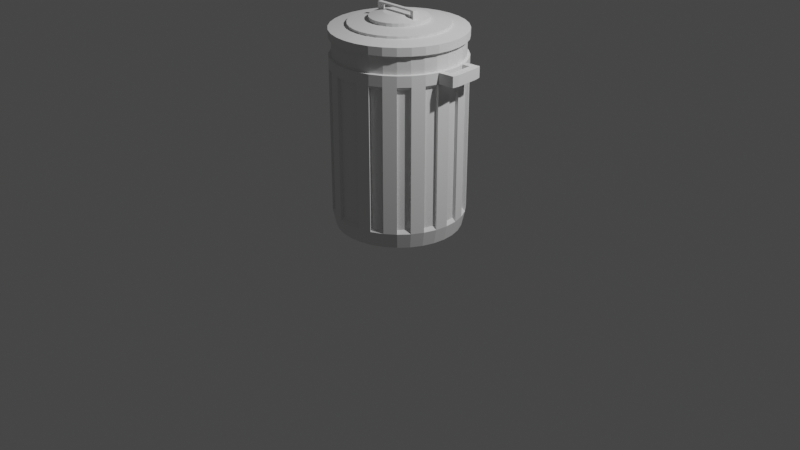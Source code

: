# Source: trashcan.blend  (saved by Blender 3.0.42; exported with 4.5.12 LTS)
import bpy
from mathutils import Matrix  # noqa: F401  (used for matrix-valued properties, if any)

bpy.ops.wm.read_factory_settings(use_empty=True)
scene = bpy.context.scene
scene.name = 'Scene'

# ---- collections
col_collection = bpy.data.collections.new('Collection'); scene.collection.children.link(col_collection)

# ---- world
world_world = bpy.data.worlds.new('World'); scene.world = world_world
world_world.use_nodes = True; world_world.node_tree.nodes.clear()
_N = world_world.node_tree.nodes; _L = world_world.node_tree.links
n0 = _N.new('ShaderNodeOutputWorld'); n0.name = 'World Output'; n0.location = (300, 300)
n1 = _N.new('ShaderNodeBackground'); n1.name = 'Background'; n1.location = (10, 300)
n1.inputs[0].default_value = (0.05088, 0.05088, 0.05088, 1.0)
_L.new(n1.outputs[0], n0.inputs[0])
n0.is_active_output = True
world_world.color = (0.05088, 0.05088, 0.05088)
world_world.use_sun_shadow = False
world_world.sun_shadow_jitter_overblur = 0.0

# ---- cameras
cam_camera = bpy.data.cameras.new('Camera')
cam_camera.clip_end = 100.0
cam_camera.ortho_scale = 7.314

# ---- lights
light_light = bpy.data.lights.new('Light', 'POINT')
light_light.transmission_factor = 0.0
light_light.energy = 1000.0
light_light.shadow_soft_size = 0.1
light_light.shadow_maximum_resolution = 0.006
light_light.use_absolute_resolution = True

# ---- meshes
me_cylinder = bpy.data.meshes.new('Cylinder')
me_cylinder.from_pydata([(0.0, 0.6365, 0.0), (0.0, 0.6709, 2.0), (0.1242, 0.6243, 0.0), (0.1309, 0.658, 2.0), (0.2436, 0.5881, 0.0), (0.2567, 0.6198, 2.0), (0.3536, 0.5292, 0.0), (0.3727, 0.5578, 2.0), (0.4501, 0.4501, 0.0), (0.4744, 0.4744, 2.0), (0.5292, 0.3536, 0.0), (0.5578, 0.3727, 2.0), (0.5881, 0.2436, 0.0), (0.6198, 0.2567, 2.0), (0.6243, 0.1242, 0.0), (0.658, 0.1309, 2.0), (0.6365, -2.846e-08, 0.0), (0.6709, -2.933e-08, 2.0), (0.6243, -0.1242, 0.0), (0.658, -0.1309, 2.0), (0.5881, -0.2436, 0.0), (0.6198, -0.2567, 2.0), (0.5292, -0.3536, 0.0), (0.5578, -0.3727, 2.0), (0.4501, -0.4501, 0.0), (0.4744, -0.4744, 2.0), (0.3536, -0.5292, 0.0), (0.3727, -0.5578, 2.0), (0.2436, -0.5881, 0.0), (0.2567, -0.6198, 2.0), (0.1242, -0.6243, 0.0), (0.1309, -0.658, 2.0), (0.0, -0.6365, 0.0), (0.0, -0.6709, 2.0), (-0.1242, 0.6243, 0.0), (-0.1309, 0.658, 2.0), (-0.2436, 0.5881, 0.0), (-0.2567, 0.6198, 2.0), (-0.3536, 0.5292, 0.0), (-0.3727, 0.5578, 2.0), (-0.4501, 0.4501, 0.0), (-0.4744, 0.4744, 2.0), (-0.5292, 0.3536, 0.0), (-0.5578, 0.3727, 2.0), (-0.5881, 0.2436, 0.0), (-0.6198, 0.2567, 2.0), (-0.6243, 0.1242, 0.0), (-0.658, 0.1309, 2.0), (-0.6365, -2.846e-08, 0.0), (-0.6709, -2.933e-08, 2.0), (-0.6243, -0.1242, 0.0), (-0.658, -0.1309, 2.0), (-0.5881, -0.2436, 0.0), (-0.6198, -0.2567, 2.0), (-0.5292, -0.3536, 0.0), (-0.5578, -0.3727, 2.0), (-0.4501, -0.4501, 0.0), (-0.4744, -0.4744, 2.0), (-0.3536, -0.5292, 0.0), (-0.3727, -0.5578, 2.0), (-0.2436, -0.5881, 0.0), (-0.2567, -0.6198, 2.0), (0.0, 0.6709, 0.1579), (0.1309, 0.658, 0.1579), (0.2567, 0.6198, 0.1579), (0.3727, 0.5578, 0.1579), (0.4744, 0.4744, 0.1579), (0.5578, 0.3727, 0.1579), (0.6198, 0.2567, 0.1579), (0.658, 0.1309, 0.1579), (0.6709, -2.933e-08, 0.1579), (0.658, -0.1309, 0.1579), (0.6198, -0.2567, 0.1579), (0.5578, -0.3727, 0.1579), (0.4744, -0.4744, 0.1579), (0.3727, -0.5578, 0.1579), (0.2567, -0.6198, 0.1579), (0.1309, -0.658, 0.1579), (0.0, -0.6709, 0.1579), (-0.1242, -0.6243, 0.0), (-0.1309, -0.658, 2.0), (-0.1309, 0.658, 0.1579), (-0.2567, 0.6198, 0.1579), (-0.3727, 0.5578, 0.1579), (-0.4744, 0.4744, 0.1579), (-0.5578, 0.3727, 0.1579), (-0.6198, 0.2567, 0.1579), (-0.658, 0.1309, 0.1579), (-0.6709, -2.933e-08, 0.1579), (-0.658, -0.1309, 0.1579), (-0.6198, -0.2567, 0.1579), (0.0, 0.6709, 1.629), (0.1309, 0.658, 1.629), (0.2567, 0.6198, 1.629), (0.3727, 0.5578, 1.629), (0.4744, 0.4744, 1.629), (0.5578, 0.3727, 1.629), (0.6198, 0.2567, 1.629), (0.658, 0.1309, 1.629), (0.6709, -2.933e-08, 1.629), (0.658, -0.1309, 1.629), (0.6198, -0.2567, 1.629), (0.5578, -0.3727, 1.629), (0.4744, -0.4744, 1.629), (0.3727, -0.5578, 1.629), (0.2567, -0.6198, 1.629), (0.1309, -0.658, 1.629), (0.0, -0.6709, 1.629), (-0.5578, -0.3727, 0.1579), (-0.4744, -0.4744, 0.1579), (-0.3727, -0.5578, 0.1579), (-0.2567, -0.6198, 0.1579), (-0.1309, -0.658, 0.1579), (-0.1309, 0.658, 1.629), (-0.2567, 0.6198, 1.629), (-0.3727, 0.5578, 1.629), (-0.4744, 0.4744, 1.629), (-0.5578, 0.3727, 1.629), (-0.6198, 0.2567, 1.629), (-0.658, 0.1309, 1.629), (-0.6709, -2.933e-08, 1.629), (0.0, 0.6709, 1.918), (0.1309, 0.658, 1.918), (0.2567, 0.6198, 1.918), (0.3727, 0.5578, 1.918), (0.4744, 0.4744, 1.918), (0.5578, 0.3727, 1.918), (0.6198, 0.2567, 1.918), (0.658, 0.1309, 1.918), (0.6709, -2.933e-08, 1.918), (0.658, -0.1309, 1.918), (0.6198, -0.2567, 1.918), (0.5578, -0.3727, 1.918), (0.4744, -0.4744, 1.918), (0.3727, -0.5578, 1.918), (0.2567, -0.6198, 1.918), (0.1309, -0.658, 1.918), (0.0, -0.6709, 1.918), (-0.658, -0.1309, 1.629), (-0.6198, -0.2567, 1.629), (-0.5578, -0.3727, 1.629), (-0.4744, -0.4744, 1.629), (-0.3727, -0.5578, 1.629), (-0.2567, -0.6198, 1.629), (-0.1309, -0.658, 1.629), (-0.1309, 0.658, 1.918), (-0.2567, 0.6198, 1.918), (-0.3727, 0.5578, 1.918), (-0.4744, 0.4744, 1.918), (-0.5578, 0.3727, 1.918), (-0.6198, 0.2567, 1.918), (0.1245, 0.6261, 1.594), (0.1245, 0.6261, 0.1935), (0.2443, 0.5898, 1.594), (0.2443, 0.5898, 0.1935), (0.3547, 0.5308, 1.594), (0.3547, 0.5308, 0.1935), (0.4514, 0.4514, 1.594), (0.4514, 0.4514, 0.1935), (0.5308, 0.3547, 1.594), (0.5308, 0.3547, 0.1935), (0.5898, 0.2443, 1.594), (0.5898, 0.2443, 0.1935), (0.6261, 0.1245, 1.594), (0.6261, 0.1245, 0.1935), (0.6384, -2.887e-08, 1.594), (0.6384, -2.887e-08, 0.1935), (0.6261, -0.1245, 1.594), (0.6261, -0.1245, 0.1935), (0.5898, -0.2443, 1.594), (0.5898, -0.2443, 0.1935), (0.5308, -0.3547, 1.594), (0.5308, -0.3547, 0.1935), (0.4514, -0.4514, 1.594), (0.4514, -0.4514, 0.1935), (0.3547, -0.5308, 1.594), (0.3547, -0.5308, 0.1935), (0.2443, -0.5898, 1.594), (0.2443, -0.5898, 0.1935), (0.1245, -0.6261, 1.594), (0.1245, -0.6261, 0.1935), (0.0, -0.6384, 1.594), (0.0, -0.6384, 0.1935), (-0.658, 0.1309, 1.918), (-0.6709, -2.933e-08, 1.918), (-0.658, -0.1309, 1.918), (-0.6198, -0.2567, 1.918), (-0.5578, -0.3727, 1.918), (-0.4744, -0.4744, 1.918), (-0.3727, -0.5578, 1.918), (-0.2567, -0.6198, 1.918), (-0.1309, -0.658, 1.918), (-0.1245, 0.6261, 1.594), (-0.1245, 0.6261, 0.1935), (-0.2443, 0.5898, 1.594), (-0.2443, 0.5898, 0.1935), (-0.3547, 0.5308, 1.594), (-0.3547, 0.5308, 0.1935), (-0.4514, 0.4514, 1.594), (-0.4514, 0.4514, 0.1935), (-0.5308, 0.3547, 1.594), (-0.5308, 0.3547, 0.1935), (-0.5898, 0.2443, 1.594), (-0.5898, 0.2443, 0.1935), (-0.6261, 0.1245, 1.594), (-0.6261, 0.1245, 0.1935), (-0.6384, -2.887e-08, 1.594), (-0.6384, -2.887e-08, 0.1935), (-0.6261, -0.1245, 1.594), (-0.6261, -0.1245, 0.1935), (-0.5898, -0.2443, 1.594), (-0.5898, -0.2443, 0.1935), (0.0, 0.6384, 0.1935), (0.0, 0.6384, 1.594), (0.1309, 0.658, 1.738), (0.2567, 0.6198, 1.738), (0.3727, 0.5578, 1.738), (0.4744, 0.4744, 1.738), (0.5578, 0.3727, 1.738), (0.6198, 0.2567, 1.738), (0.658, 0.1309, 1.738), (0.6709, -2.933e-08, 1.738), (0.658, -0.1309, 1.738), (0.6198, -0.2567, 1.738), (0.5578, -0.3727, 1.738), (0.4744, -0.4744, 1.738), (0.3727, -0.5578, 1.738), (0.2567, -0.6198, 1.738), (0.1309, -0.658, 1.738), (0.0, -0.6709, 1.738), (-0.5308, -0.3547, 1.594), (-0.5308, -0.3547, 0.1935), (-0.4514, -0.4514, 1.594), (-0.4514, -0.4514, 0.1935), (-0.3547, -0.5308, 1.594), (-0.3547, -0.5308, 0.1935), (-0.2443, -0.5898, 1.594), (-0.2443, -0.5898, 0.1935), (-0.1245, -0.6261, 1.594), (-0.1245, -0.6261, 0.1935), (-0.1309, 0.658, 1.738), (0.0, 0.6709, 1.738), (0.0, 0.6432, 1.741), (0.0, 0.6432, 1.915), (-0.2567, 0.6198, 1.738), (-0.3727, 0.5578, 1.738), (-0.4744, 0.4744, 1.738), (-0.5578, 0.3727, 1.738), (-0.6198, 0.2567, 1.738), (-0.658, 0.1309, 1.738), (-0.6709, -2.933e-08, 1.738), (-0.658, -0.1309, 1.738), (-0.6198, -0.2567, 1.738), (-0.5578, -0.3727, 1.738), (-0.4744, -0.4744, 1.738), (-0.3727, -0.5578, 1.738), (-0.2567, -0.6198, 1.738), (-0.1309, -0.658, 1.738), (0.0, -0.6432, 1.915), (0.1255, -0.6309, 1.915), (0.2462, -0.5943, 1.915), (0.3574, -0.5348, 1.915), (0.4548, -0.4548, 1.915), (0.5348, -0.3574, 1.915), (0.5943, -0.2462, 1.915), (0.6309, -0.1255, 1.915), (0.6432, -2.879e-08, 1.915), (0.6309, 0.1255, 1.915), (0.5943, 0.2462, 1.915), (0.5348, 0.3574, 1.915), (0.4548, 0.4548, 1.915), (0.3574, 0.5348, 1.915), (0.2462, 0.5943, 1.915), (0.1255, 0.6309, 1.915), (0.1255, 0.6309, 1.741), (0.2462, 0.5943, 1.741), (0.3574, 0.5348, 1.741), (0.4548, 0.4548, 1.741), (0.5348, 0.3574, 1.741), (0.5943, 0.2462, 1.741), (0.6309, 0.1255, 1.741), (0.6432, -2.879e-08, 1.741), (0.6309, -0.1255, 1.741), (0.5943, -0.2462, 1.741), (0.5348, -0.3574, 1.741), (0.4548, -0.4548, 1.741), (0.3574, -0.5348, 1.741), (0.2462, -0.5943, 1.741), (0.1255, -0.6309, 1.741), (0.0, -0.6432, 1.741), (-0.1255, -0.6309, 1.915), (-0.2462, -0.5943, 1.915), (-0.3574, -0.5348, 1.915), (-0.4548, -0.4548, 1.915), (-0.5348, -0.3574, 1.915), (-0.5943, -0.2462, 1.915), (-0.6309, -0.1255, 1.915), (-0.6432, -2.879e-08, 1.915), (-0.6309, 0.1255, 1.915), (-0.5943, 0.2462, 1.915), (-0.5348, 0.3574, 1.915), (0.09603, 0.4828, 2.026), (0.0, 0.4923, 2.026), (0.1884, 0.4548, 2.026), (0.2735, 0.4093, 2.026), (0.3481, 0.3481, 2.026), (0.4093, 0.2735, 2.026), (0.4548, 0.1884, 2.026), (0.4828, 0.09603, 2.026), (0.4923, -2.484e-08, 2.026), (0.4828, -0.09603, 2.026), (0.4548, -0.1884, 2.026), (0.4093, -0.2735, 2.026), (0.3481, -0.3481, 2.026), (0.2735, -0.4093, 2.026), (0.1884, -0.4548, 2.026), (0.09603, -0.4828, 2.026), (0.0, -0.4923, 2.026), (-0.4548, 0.4548, 1.915), (-0.3574, 0.5348, 1.915), (-0.2462, 0.5943, 1.915), (-0.1255, 0.6309, 1.915), (-0.1255, 0.6309, 1.741), (-0.2462, 0.5943, 1.741), (-0.3574, 0.5348, 1.741), (-0.4548, 0.4548, 1.741), (-0.5348, 0.3574, 1.741), (-0.5943, 0.2462, 1.741), (-0.6309, 0.1255, 1.741), (-0.6432, -2.879e-08, 1.741), (-0.6309, -0.1255, 1.741), (-0.5943, -0.2462, 1.741), (-0.5348, -0.3574, 1.741), (0.09603, 0.4828, 2.049), (0.0, 0.4923, 2.049), (0.1884, 0.4548, 2.049), (0.2735, 0.4093, 2.049), (0.3481, 0.3481, 2.049), (0.4093, 0.2735, 2.049), (0.4548, 0.1884, 2.049), (0.4828, 0.09603, 2.049), (0.4923, -2.484e-08, 2.049), (0.4828, -0.09603, 2.049), (0.4548, -0.1884, 2.049), (0.4093, -0.2735, 2.049), (0.3481, -0.3481, 2.049), (0.2735, -0.4093, 2.049), (0.1884, -0.4548, 2.049), (0.09603, -0.4828, 2.049), (0.0, -0.4923, 2.049), (-0.4548, -0.4548, 1.741), (-0.3574, -0.5348, 1.741), (-0.2462, -0.5943, 1.741), (-0.1255, -0.6309, 1.741), (-0.09603, 0.4828, 2.026), (-0.1884, 0.4548, 2.026), (-0.2735, 0.4093, 2.026), (-0.3481, 0.3481, 2.026), (-0.4093, 0.2735, 2.026), (-0.4548, 0.1884, 2.026), (-0.4828, 0.09603, 2.026), (-0.4923, -2.484e-08, 2.026), (-0.4828, -0.09603, 2.026), (0.05634, 0.2833, 2.074), (0.0, 0.2888, 2.074), (0.1105, 0.2668, 2.074), (0.1604, 0.2401, 2.074), (0.2042, 0.2042, 2.074), (0.2401, 0.1604, 2.074), (0.2668, 0.1105, 2.074), (0.2833, 0.05634, 2.074), (0.2888, -1.974e-08, 2.074), (0.2833, -0.05634, 2.074), (0.2668, -0.1105, 2.074), (0.2401, -0.1604, 2.074), (0.2042, -0.2042, 2.074), (0.1604, -0.2401, 2.074), (0.1105, -0.2668, 2.074), (0.05634, -0.2833, 2.074), (0.0, -0.2888, 2.074), (-0.4548, -0.1884, 2.026), (-0.4093, -0.2735, 2.026), (-0.3481, -0.3481, 2.026), (-0.2735, -0.4093, 2.026), (-0.1884, -0.4548, 2.026), (-0.09603, -0.4828, 2.026), (-0.09603, 0.4828, 2.049), (-0.1884, 0.4548, 2.049), (-0.2735, 0.4093, 2.049), (-0.3481, 0.3481, 2.049), (-0.4093, 0.2735, 2.049), (-0.4548, 0.1884, 2.049), (-0.4828, 0.09603, 2.049), (0.05634, 0.2833, 2.107), (0.0, 0.2888, 2.107), (0.1105, 0.2668, 2.107), (0.1604, 0.2401, 2.107), (0.2042, 0.2042, 2.107), (0.2401, 0.1604, 2.107), (0.2668, 0.1105, 2.107), (0.2833, 0.05634, 2.107), (0.2888, -1.974e-08, 2.107), (0.2833, -0.05634, 2.107), (0.2668, -0.1105, 2.107), (0.2401, -0.1604, 2.107), (0.2042, -0.2042, 2.107), (0.1604, -0.2401, 2.107), (0.1105, -0.2668, 2.107), (0.05634, -0.2833, 2.107), (0.0, -0.2888, 2.107), (-0.4923, -2.484e-08, 2.049), (-0.4828, -0.09603, 2.049), (-0.4548, -0.1884, 2.049), (-0.4093, -0.2735, 2.049), (-0.3481, -0.3481, 2.049), (-0.2735, -0.4093, 2.049), (-0.1884, -0.4548, 2.049), (-0.09603, -0.4828, 2.049), (-0.05634, 0.2833, 2.074), (-0.1105, 0.2668, 2.074), (-0.1604, 0.2401, 2.074), (-0.2042, 0.2042, 2.074), (-0.2401, 0.1604, 2.074), (0.02883, 0.1449, 2.143), (0.0, 0.1478, 2.143), (0.05654, 0.1365, 2.143), (0.08209, 0.1229, 2.143), (0.1045, 0.1045, 2.143), (0.1229, 0.08209, 2.143), (0.1365, 0.05654, 2.143), (0.1449, 0.02883, 2.143), (0.1478, -2.047e-08, 2.143), (0.1449, -0.02883, 2.143), (0.1365, -0.05654, 2.143), (0.1229, -0.08209, 2.143), (0.1045, -0.1045, 2.143), (0.08209, -0.1229, 2.143), (0.05654, -0.1365, 2.143), (0.02883, -0.1449, 2.143), (0.0, -0.1478, 2.143), (-0.2668, 0.1105, 2.074), (-0.2833, 0.05634, 2.074), (-0.2888, -1.974e-08, 2.074), (-0.2833, -0.05634, 2.074), (-0.2668, -0.1105, 2.074), (-0.2401, -0.1604, 2.074), (-0.2042, -0.2042, 2.074), (-0.1604, -0.2401, 2.074), (-0.1105, -0.2668, 2.074), (-0.05634, -0.2833, 2.074), (-0.05634, 0.2833, 2.107), (-0.1105, 0.2668, 2.107), (-0.1604, 0.2401, 2.107), (0.6709, -2.933e-08, 1.683), (0.658, -0.1309, 1.683), (0.6644, -0.06544, 1.629), (0.6644, -0.06544, 1.738), (0.6644, -0.06544, 1.683), (0.6198, 0.2567, 1.683), (0.658, 0.1309, 1.683), (0.6389, 0.1938, 1.629), (0.6389, 0.1938, 1.738), (0.6389, 0.1938, 1.683), (0.7831, 0.2728, 1.683), (0.7831, 0.2728, 1.629), (0.8213, -0.1148, 1.683), (0.8213, -0.1148, 1.629), (0.8278, -0.04936, 1.629), (0.8278, -0.04936, 1.738), (0.8213, -0.1148, 1.738), (0.8278, -0.04936, 1.683), (0.7831, 0.2728, 1.738), (0.8022, 0.2099, 1.629), (0.8022, 0.2099, 1.738), (0.8022, 0.2099, 1.683), (0.7396, -0.1228, 1.629), (0.7396, -0.1228, 1.683), (0.7461, -0.0574, 1.683), (0.7461, -0.0574, 1.629), (0.7461, -0.0574, 1.738), (0.7396, -0.1228, 1.738), (0.7015, 0.2648, 1.683), (0.7015, 0.2648, 1.738), (0.7206, 0.2019, 1.683), (0.7206, 0.2019, 1.738), (0.7015, 0.2648, 1.629), (0.7206, 0.2019, 1.629), (-0.2042, 0.2042, 2.107), (-0.2401, 0.1604, 2.107), (-0.2668, 0.1105, 2.107), (-0.2833, 0.05634, 2.107), (-0.2888, -1.974e-08, 2.107), (-0.2833, -0.05634, 2.107), (-0.2668, -0.1105, 2.107), (-0.2401, -0.1604, 2.107), (-0.2042, -0.2042, 2.107), (-0.1604, -0.2401, 2.107), (-0.1105, -0.2668, 2.107), (-0.05634, -0.2833, 2.107), (-0.02883, 0.1449, 2.143), (-0.05654, 0.1365, 2.143), (-0.08209, 0.1229, 2.143), (-0.1045, 0.1045, 2.143), (-0.1229, 0.08209, 2.143), (-0.1365, 0.05654, 2.143), (-0.1449, 0.02883, 2.143), (-0.1478, -2.047e-08, 2.143), (-0.1449, -0.02883, 2.143), (-0.1365, -0.05654, 2.143), (-0.1229, -0.08209, 2.143), (-0.1045, -0.1045, 2.143), (-0.08209, -0.1229, 2.143), (-0.05654, -0.1365, 2.143), (-0.02883, -0.1449, 2.143), (-0.6709, -2.933e-08, 1.683), (-0.658, -0.1309, 1.683), (-0.6644, -0.06544, 1.629), (-0.6644, -0.06544, 1.738), (-0.6644, -0.06544, 1.683), (-0.6198, 0.2567, 1.683), (-0.658, 0.1309, 1.683), (-0.6389, 0.1938, 1.629), (-0.6389, 0.1938, 1.738), (-0.6389, 0.1938, 1.683), (-0.7831, 0.2728, 1.683), (-0.7831, 0.2728, 1.629), (-0.8213, -0.1148, 1.683), (-0.8213, -0.1148, 1.629), (-0.8278, -0.04936, 1.629), (-0.8278, -0.04936, 1.738), (-0.8213, -0.1148, 1.738), (-0.8278, -0.04936, 1.683), (-0.7831, 0.2728, 1.738), (-0.8022, 0.2099, 1.629), (-0.8022, 0.2099, 1.738), (-0.8022, 0.2099, 1.683), (-0.7396, -0.1228, 1.629), (-0.7396, -0.1228, 1.683), (-0.7461, -0.0574, 1.683), (-0.7461, -0.0574, 1.629), (-0.7461, -0.0574, 1.738), (-0.7396, -0.1228, 1.738), (-0.7015, 0.2648, 1.683), (-0.7015, 0.2648, 1.738), (-0.7206, 0.2019, 1.683), (-0.7206, 0.2019, 1.738), (-0.7015, 0.2648, 1.629), (-0.7206, 0.2019, 1.629), (0.1948, -2.023e-08, 2.131), (0.2418, -1.999e-08, 2.119), (0.191, -0.038, 2.131), (0.2371, -0.04717, 2.119), (-0.1948, -2.023e-08, 2.131), (-0.2418, -1.999e-08, 2.119), (-0.191, -0.038, 2.131), (-0.2371, -0.04717, 2.119), (0.2418, -0.001919, 2.201), (0.191, -0.03992, 2.201), (0.2371, -0.04909, 2.201), (-0.1948, -0.001919, 2.201), (-0.2418, -0.001919, 2.201), (-0.191, -0.03992, 2.201), (-0.2371, -0.04909, 2.201), (-0.2371, -0.0486, 2.18), (-0.2418, -0.001431, 2.18), (-0.1948, -0.001431, 2.183), (-0.191, -0.03943, 2.183), (0.1931, -0.002557, 2.201), (0.1931, -0.002068, 2.183), (0.2418, -0.00144, 2.18), (0.2371, -0.04861, 2.18), (0.191, -0.03944, 2.183)], [], [(121, 1, 3, 122), (122, 3, 5, 123), (123, 5, 7, 124), (124, 7, 9, 125), (125, 9, 11, 126), (126, 11, 13, 127), (127, 13, 15, 128), (128, 15, 17, 129), (129, 17, 19, 130), (130, 19, 21, 131), (131, 21, 23, 132), (132, 23, 25, 133), (133, 25, 27, 134), (134, 27, 29, 135), (135, 29, 31, 136), (136, 31, 33, 137), (48, 50, 89, 88), (46, 48, 88, 87), (44, 46, 87, 86), (42, 44, 86, 85), (40, 42, 85, 84), (38, 40, 84, 83), (36, 38, 83, 82), (34, 36, 82, 81), (0, 34, 81, 62), (86, 203, 201, 85), (85, 201, 200, 117), (116, 198, 199, 84), (88, 207, 205, 87), (111, 112, 144, 143), (11, 9, 305, 306), (83, 197, 196, 115), (109, 110, 142, 141), (0, 2, 4, 6, 8, 10, 12, 14, 16, 18, 20, 22, 24, 26, 28, 30, 32), (191, 137, 33, 80), (43, 358, 357, 41), (190, 191, 80, 61), (189, 190, 61, 59), (188, 189, 59, 57), (187, 188, 57, 55), (186, 187, 55, 53), (185, 186, 53, 51), (184, 185, 51, 49), (183, 184, 49, 47), (150, 183, 47, 45), (149, 150, 45, 43), (148, 149, 43, 41), (147, 148, 41, 39), (146, 147, 39, 37), (145, 146, 37, 35), (30, 77, 78, 32), (28, 76, 77, 30), (26, 75, 76, 28), (24, 74, 75, 26), (22, 73, 74, 24), (20, 72, 73, 22), (18, 71, 72, 20), (16, 70, 71, 18), (14, 69, 70, 16), (12, 68, 69, 14), (10, 67, 68, 12), (8, 66, 67, 10), (6, 65, 66, 8), (4, 64, 65, 6), (2, 63, 64, 4), (0, 62, 63, 2), (197, 199, 198, 196), (50, 52, 90, 89), (68, 67, 160, 162), (52, 54, 108, 90), (114, 194, 195, 82), (54, 56, 109, 108), (67, 96, 159, 160), (56, 58, 110, 109), (193, 195, 194, 192), (58, 60, 111, 110), (95, 66, 158, 157), (60, 79, 112, 111), (209, 211, 210, 208), (79, 32, 78, 112), (70, 69, 164, 166), (0, 32, 79, 60, 58, 56, 54, 52, 50, 48, 46, 44, 42, 40, 38, 36, 34), (82, 83, 115, 114), (76, 105, 106, 77), (65, 94, 155, 156), (74, 103, 104, 75), (239, 182, 181, 238), (72, 101, 102, 73), (93, 64, 154, 153), (70, 99, 455, 100, 71), (252, 331, 330, 251), (68, 97, 460, 98, 69), (72, 71, 168, 170), (66, 95, 96, 67), (147, 319, 318, 148), (64, 93, 94, 65), (63, 92, 151, 152), (62, 91, 92, 63), (113, 192, 194, 114), (122, 123, 272, 273), (351, 352, 291, 292), (115, 196, 198, 116), (123, 124, 271, 272), (352, 353, 290, 291), (117, 200, 202, 118), (124, 125, 270, 271), (144, 107, 229, 257), (125, 126, 269, 270), (142, 143, 256, 255), (119, 204, 206, 120), (126, 127, 268, 269), (140, 141, 254, 253), (127, 128, 267, 268), (138, 139, 252, 251, 515), (128, 129, 266, 267), (229, 228, 288, 289), (129, 130, 265, 266), (228, 227, 287, 288), (130, 131, 264, 265), (227, 226, 286, 287), (131, 132, 263, 264), (226, 225, 285, 286), (132, 133, 262, 263), (225, 224, 284, 285), (133, 134, 261, 262), (224, 223, 283, 284), (134, 135, 260, 261), (223, 222, 282, 283), (135, 136, 259, 260), (118, 202, 203, 86), (205, 207, 206, 204), (190, 291, 290, 191), (187, 294, 293, 188), (257, 353, 352, 256), (149, 300, 299, 150), (62, 81, 113, 91), (86, 87, 119, 521, 118), (180, 179, 181, 182), (176, 175, 177, 178), (172, 171, 173, 174), (168, 167, 169, 170), (164, 163, 165, 166), (160, 159, 161, 162), (156, 155, 157, 158), (152, 151, 153, 154), (97, 68, 162, 161), (69, 98, 163, 164), (106, 107, 181, 179), (66, 65, 156, 158), (231, 233, 232, 230), (99, 70, 166, 165), (71, 100, 167, 168), (104, 105, 177, 175), (64, 63, 152, 154), (189, 292, 291, 190), (101, 72, 170, 169), (73, 102, 171, 172), (102, 103, 173, 171), (91, 62, 212, 213), (255, 351, 350, 254), (103, 74, 174, 173), (75, 104, 175, 176), (100, 101, 169, 167), (184, 297, 296, 185), (105, 76, 178, 177), (77, 106, 179, 180), (98, 99, 165, 163), (148, 318, 300, 149), (90, 108, 140, 139), (96, 97, 161, 159), (201, 203, 202, 200), (81, 193, 192, 113), (90, 211, 209, 89), (84, 85, 117, 116), (94, 95, 157, 155), (235, 237, 236, 234), (88, 89, 138, 516, 120), (145, 321, 320, 146), (146, 320, 319, 147), (92, 93, 153, 151), (253, 332, 331, 252), (78, 77, 180, 182), (150, 299, 298, 183), (183, 298, 297, 184), (186, 295, 294, 187), (76, 75, 176, 178), (185, 296, 295, 186), (256, 352, 351, 255), (229, 289, 353, 257), (74, 73, 172, 174), (254, 350, 332, 253), (188, 293, 292, 189), (91, 241, 214, 92), (92, 214, 215, 93), (93, 215, 216, 94), (94, 216, 217, 95), (95, 217, 218, 96), (96, 218, 219, 458, 97), (462, 461, 220, 459), (98, 459, 220, 221, 453, 99), (478, 477, 483, 486), (100, 454, 222, 223, 101), (101, 223, 224, 102), (102, 224, 225, 103), (103, 225, 226, 104), (104, 226, 227, 105), (105, 227, 228, 106), (106, 228, 229, 107), (87, 205, 204, 119), (144, 238, 181, 107), (84, 199, 197, 83), (120, 206, 207, 88), (89, 209, 208, 138), (142, 234, 236, 143), (82, 195, 193, 81), (139, 210, 211, 90), (108, 231, 230, 140), (140, 230, 232, 141), (141, 232, 233, 109), (110, 235, 234, 142), (138, 208, 210, 139), (143, 236, 237, 111), (112, 239, 238, 144), (248, 327, 326, 247), (249, 328, 327, 248, 522), (245, 324, 323, 244), (240, 322, 242, 241), (242, 322, 321, 243), (323, 324, 319, 320), (325, 326, 300, 318), (327, 328, 298, 299), (329, 330, 296, 297), (331, 332, 294, 295), (350, 351, 292, 293), (353, 289, 258, 290), (143, 144, 257, 256), (141, 142, 255, 254), (139, 140, 253, 252), (539, 547, 544, 538), (288, 259, 258, 289), (287, 260, 259, 288), (286, 261, 260, 287), (285, 262, 261, 286), (284, 263, 262, 285), (283, 264, 263, 284), (282, 265, 264, 283), (281, 266, 265, 282), (280, 267, 266, 281), (279, 268, 267, 280), (278, 269, 268, 279), (277, 270, 269, 278), (276, 271, 270, 277), (275, 272, 271, 276), (274, 273, 272, 275), (242, 243, 273, 274), (332, 350, 293, 294), (121, 122, 273, 243), (78, 182, 239, 112), (330, 331, 295, 296), (111, 237, 235, 110), (328, 329, 297, 298), (109, 233, 231, 108), (326, 327, 299, 300), (91, 113, 240, 241), (324, 325, 318, 319), (214, 241, 242, 274), (113, 114, 244, 240), (322, 323, 320, 321), (215, 214, 274, 275), (114, 115, 245, 244), (121, 243, 321, 145), (216, 215, 275, 276), (115, 116, 246, 245), (244, 323, 322, 240), (217, 216, 276, 277), (116, 117, 247, 246), (247, 326, 325, 246), (218, 217, 277, 278), (117, 118, 519, 248, 247), (246, 325, 324, 245), (219, 218, 278, 279), (119, 120, 514, 250, 249, 520), (220, 461, 219, 279, 280), (523, 520, 249, 522), (221, 220, 280, 281), (136, 137, 258, 259), (222, 456, 221, 281, 282), (311, 310, 342, 343), (29, 27, 314, 315), (53, 380, 362, 51), (3, 1, 302, 301), (57, 382, 381, 55), (21, 19, 310, 311), (251, 330, 329, 250, 517), (47, 360, 359, 45), (13, 11, 306, 307), (31, 29, 315, 316), (45, 359, 358, 43), (5, 3, 301, 303), (23, 21, 311, 312), (380, 412, 411, 362), (33, 317, 385, 80), (15, 13, 307, 308), (33, 31, 316, 317), (80, 385, 384, 61), (7, 5, 303, 304), (25, 23, 312, 313), (61, 384, 383, 59), (39, 356, 355, 37), (17, 15, 308, 309), (250, 329, 328, 249), (37, 355, 354, 35), (9, 7, 304, 305), (27, 25, 313, 314), (35, 354, 302, 1), (49, 361, 360, 47), (19, 17, 309, 310), (191, 290, 258, 137), (55, 381, 380, 53), (346, 345, 375, 376), (384, 416, 415, 383), (312, 311, 343, 344), (354, 386, 334, 302), (313, 312, 344, 345), (385, 417, 416, 384), (314, 313, 345, 346), (355, 387, 386, 354), (315, 314, 346, 347), (301, 302, 334, 333), (317, 349, 417, 385), (316, 315, 347, 348), (303, 301, 333, 335), (356, 388, 387, 355), (317, 316, 348, 349), (304, 303, 335, 336), (357, 389, 388, 356), (41, 357, 356, 39), (305, 304, 336, 337), (359, 391, 390, 358), (59, 383, 382, 57), (306, 305, 337, 338), (358, 390, 389, 357), (51, 362, 361, 49), (307, 306, 338, 339), (415, 447, 446, 414), (308, 307, 339, 340), (381, 413, 412, 380), (309, 308, 340, 341), (382, 414, 413, 381), (310, 309, 341, 342), (383, 415, 414, 382), (379, 378, 408, 409), (389, 421, 420, 388), (347, 346, 376, 377), (333, 334, 364, 363), (390, 422, 421, 389), (348, 347, 377, 378), (335, 333, 363, 365), (391, 440, 422, 390), (349, 348, 378, 379), (336, 335, 365, 366), (392, 441, 440, 391), (360, 392, 391, 359), (337, 336, 366, 367), (411, 443, 442, 410), (361, 410, 392, 360), (338, 337, 367, 368), (410, 442, 441, 392), (362, 411, 410, 361), (339, 338, 368, 369), (379, 409, 498, 449), (340, 339, 369, 370), (416, 448, 447, 415), (341, 340, 370, 371), (386, 418, 364, 334), (342, 341, 371, 372), (417, 449, 448, 416), (343, 342, 372, 373), (387, 419, 418, 386), (344, 343, 373, 374), (349, 379, 449, 417), (345, 344, 374, 375), (388, 420, 419, 387), (489, 504, 503, 488), (366, 365, 395, 396), (447, 496, 495, 446), (412, 444, 443, 411), (367, 366, 396, 397), (418, 450, 394, 364), (413, 445, 444, 412), (368, 367, 397, 398), (448, 497, 496, 447), (414, 446, 445, 413), (369, 368, 398, 399), (420, 452, 451, 419), (370, 369, 399, 400), (421, 487, 452, 420), (371, 370, 400, 401), (422, 488, 487, 421), (372, 371, 401, 402), (440, 489, 488, 422), (373, 372, 402, 403), (441, 490, 489, 440), (374, 373, 403, 404), (442, 491, 490, 441), (375, 374, 404, 405), (443, 492, 491, 442), (376, 375, 405, 406), (444, 493, 492, 443), (377, 376, 406, 407), (363, 364, 394, 393), (445, 494, 493, 444), (378, 377, 407, 408), (365, 363, 393, 395), (446, 495, 494, 445), (452, 501, 500, 451), (399, 398, 428, 429), (490, 505, 504, 489), (400, 399, 429, 430), (491, 553, 552, 506, 505, 490), (401, 400, 430, 431, 548, 549), (554, 507, 506, 552), (493, 508, 507, 554, 555, 492), (403, 402, 551, 550, 432, 433), (494, 509, 508, 493), (404, 403, 433, 434), (495, 510, 509, 494), (405, 404, 434, 435), (496, 511, 510, 495), (406, 405, 435, 436), (497, 512, 511, 496), (407, 406, 436, 437), (393, 394, 424, 423), (450, 499, 424, 394), (408, 407, 437, 438), (395, 393, 423, 425), (498, 513, 512, 497), (409, 408, 438, 439), (396, 395, 425, 426), (451, 500, 499, 450), (449, 498, 497, 448), (397, 396, 426, 427), (487, 502, 501, 452), (419, 451, 450, 418), (398, 397, 427, 428), (409, 439, 513, 498), (476, 475, 466, 465), (99, 453, 457, 455), (453, 221, 456, 457), (460, 462, 459, 98), (484, 483, 474, 473), (481, 482, 471, 463), (470, 468, 469, 465), (467, 470, 465, 466), (464, 463, 474, 472), (463, 471, 473, 474), (485, 481, 463, 464), (486, 485, 464, 472), (470, 467, 472, 474), (483, 486, 472, 474), (479, 480, 469, 468), (482, 484, 473, 471), (480, 476, 465, 469), (475, 478, 467, 466), (100, 455, 478, 475), (222, 454, 476, 480), (456, 222, 480, 479), (457, 456, 479, 477), (454, 100, 475, 476), (455, 457, 477, 478), (219, 461, 484, 482), (462, 460, 486, 483), (460, 97, 485, 486), (97, 458, 481, 485), (458, 219, 482, 481), (461, 462, 483, 484), (477, 479, 484, 483), (479, 468, 473, 484), (468, 470, 474, 473), (467, 478, 486, 472), (423, 424, 439, 438, 437, 436, 435, 434, 433, 432, 431, 430, 429, 428, 427, 426, 425), (121, 145, 35, 1), (488, 503, 502, 487), (537, 526, 527, 536), (120, 516, 518, 514), (514, 518, 517, 250), (521, 119, 520, 523), (545, 534, 535, 544), (542, 524, 532, 543), (531, 526, 530, 529), (528, 527, 526, 531), (525, 533, 535, 524), (524, 535, 534, 532), (546, 525, 524, 542), (547, 533, 525, 546), (531, 535, 533, 528), (544, 535, 533, 547), (540, 529, 530, 541), (543, 532, 534, 545), (541, 530, 526, 537), (536, 527, 528, 539), (138, 536, 539, 516), (251, 541, 537, 515), (517, 540, 541, 251), (518, 538, 540, 517), (515, 537, 536, 138), (516, 539, 538, 518), (248, 543, 545, 522), (523, 544, 547, 521), (521, 547, 546, 118), (118, 546, 542, 519), (519, 542, 543, 248), (522, 545, 544, 523), (538, 544, 545, 540), (540, 545, 534, 529), (529, 534, 535, 531), (528, 533, 547, 539), (499, 500, 501, 502, 503, 504, 505, 506, 507, 508, 509, 510, 511, 512, 513, 439, 424), (492, 555, 553, 491), (570, 569, 556, 558), (402, 401, 549, 551), (569, 568, 567, 556), (432, 550, 548, 431), (562, 561, 559, 560), (556, 567, 557, 558), (564, 563, 562, 560), (568, 571, 557, 567), (566, 565, 568, 571), (563, 566, 561, 562), (565, 564, 560, 559), (571, 570, 558, 557), (552, 553, 564, 565), (555, 554, 566, 563), (554, 552, 565, 566), (553, 555, 563, 564), (559, 561, 557, 567), (565, 559, 567, 568), (561, 566, 571, 557), (550, 551, 570, 571), (548, 550, 571, 568), (549, 548, 568, 569), (551, 549, 569, 570)])
_uv = me_cylinder.uv_layers.new(name='UVMap')
_uv.uv.foreach_set('vector', [1.0, 0.9796, 1.0, 1.0, 0.9688, 1.0, 0.9688, 0.9796, 0.9688, 0.9796, 0.9688, 1.0, 0.9375, 1.0, 0.9375, 0.9796, 0.9375, 0.9796, 0.9375, 1.0, 0.9062, 1.0, 0.9062, 0.9796, 0.9062, 0.9796, 0.9062, 1.0, 0.875, 1.0, 0.875, 0.9796, 0.875, 0.9796, 0.875, 1.0, 0.8438, 1.0, 0.8438, 0.9796, 0.8438, 0.9796, 0.8438, 1.0, 0.8125, 1.0, 0.8125, 0.9796, 0.8125, 0.9796, 0.8125, 1.0, 0.7812, 1.0, 0.7812, 0.9796, 0.7812, 0.9796, 0.7812, 1.0, 0.75, 1.0, 0.75, 0.9796, 0.75, 0.9796, 0.75, 1.0, 0.7188, 1.0, 0.7188, 0.9796, 0.7188, 0.9796, 0.7188, 1.0, 0.6875, 1.0, 0.6875, 0.9796, 0.6875, 0.9796, 0.6875, 1.0, 0.6562, 1.0, 0.6562, 0.9796, 0.6562, 0.9796, 0.6562, 1.0, 0.625, 1.0, 0.625, 0.9796, 0.625, 0.9796, 0.625, 1.0, 0.5938, 1.0, 0.5938, 0.9796, 0.5938, 0.9796, 0.5938, 1.0, 0.5625, 1.0, 0.5625, 0.9796, 0.5625, 0.9796, 0.5625, 1.0, 0.5312, 1.0, 0.5312, 0.9796, 0.5312, 0.9796, 0.5312, 1.0, 0.5, 1.0, 0.5, 0.9796, 0.75, 0.5, 0.7188, 0.5, 0.7188, 0.5395, 0.75, 0.5395, 0.7812, 0.5, 0.75, 0.5, 0.75, 0.5395, 0.7812, 0.5395, 0.8125, 0.5, 0.7812, 0.5, 0.7812, 0.5395, 0.8125, 0.5395, 0.8438, 0.5, 0.8125, 0.5, 0.8125, 0.5395, 0.8438, 0.5395, 0.875, 0.5, 0.8438, 0.5, 0.8438, 0.5395, 0.875, 0.5395, 0.9062, 0.5, 0.875, 0.5, 0.875, 0.5395, 0.9062, 0.5395, 0.9375, 0.5, 0.9062, 0.5, 0.9062, 0.5395, 0.9375, 0.5395, 0.9688, 0.5, 0.9375, 0.5, 0.9375, 0.5395, 0.9688, 0.5395, 1.0, 0.5, 0.9688, 0.5, 0.9688, 0.5395, 1.0, 0.5395, 0.8125, 0.5395, 0.8125, 0.5395, 0.8438, 0.5395, 0.8438, 0.5395, 0.8438, 0.5395, 0.8438, 0.5395, 0.8438, 0.9073, 0.8438, 0.9073, 0.875, 0.9073, 0.875, 0.9073, 0.875, 0.5395, 0.875, 0.5395, 0.75, 0.5395, 0.75, 0.5395, 0.7812, 0.5395, 0.7812, 0.5395, 0.5625, 0.5395, 0.5312, 0.5395, 0.5312, 0.9073, 0.5625, 0.9073, 0.8438, 1.0, 0.875, 1.0, 0.875, 1.0, 0.8438, 1.0, 0.9062, 0.5395, 0.9062, 0.5395, 0.9062, 0.9073, 0.9062, 0.9073, 0.625, 0.5395, 0.5938, 0.5395, 0.5938, 0.9073, 0.625, 0.9073, 0.75, 0.49, 0.7968, 0.4854, 0.8418, 0.4717, 0.8833, 0.4496, 0.9197, 0.4197, 0.9496, 0.3833, 0.9717, 0.3418, 0.9854, 0.2968, 0.99, 0.25, 0.9854, 0.2032, 0.9717, 0.1582, 0.9496, 0.1167, 0.9197, 0.08029, 0.8833, 0.05045, 0.8418, 0.02827, 0.7968, 0.01461, 0.75, 0.01, 0.5312, 0.9796, 0.5, 0.9796, 0.5, 1.0, 0.5312, 1.0, 0.8438, 1.0, 0.8438, 1.0, 0.875, 1.0, 0.875, 1.0, 0.5625, 0.9796, 0.5312, 0.9796, 0.5312, 1.0, 0.5625, 1.0, 0.5938, 0.9796, 0.5625, 0.9796, 0.5625, 1.0, 0.5938, 1.0, 0.625, 0.9796, 0.5938, 0.9796, 0.5938, 1.0, 0.625, 1.0, 0.6562, 0.9796, 0.625, 0.9796, 0.625, 1.0, 0.6562, 1.0, 0.6875, 0.9796, 0.6562, 0.9796, 0.6562, 1.0, 0.6875, 1.0, 0.7188, 0.9796, 0.6875, 0.9796, 0.6875, 1.0, 0.7188, 1.0, 0.75, 0.9796, 0.7188, 0.9796, 0.7188, 1.0, 0.75, 1.0, 0.7812, 0.9796, 0.75, 0.9796, 0.75, 1.0, 0.7812, 1.0, 0.8125, 0.9796, 0.7812, 0.9796, 0.7812, 1.0, 0.8125, 1.0, 0.8438, 0.9796, 0.8125, 0.9796, 0.8125, 1.0, 0.8438, 1.0, 0.875, 0.9796, 0.8438, 0.9796, 0.8438, 1.0, 0.875, 1.0, 0.9062, 0.9796, 0.875, 0.9796, 0.875, 1.0, 0.9062, 1.0, 0.9375, 0.9796, 0.9062, 0.9796, 0.9062, 1.0, 0.9375, 1.0, 0.9688, 0.9796, 0.9375, 0.9796, 0.9375, 1.0, 0.9688, 1.0, 0.5312, 0.5, 0.5312, 0.5395, 0.5, 0.5395, 0.5, 0.5, 0.5625, 0.5, 0.5625, 0.5395, 0.5312, 0.5395, 0.5312, 0.5, 0.5938, 0.5, 0.5938, 0.5395, 0.5625, 0.5395, 0.5625, 0.5, 0.625, 0.5, 0.625, 0.5395, 0.5938, 0.5395, 0.5938, 0.5, 0.6562, 0.5, 0.6562, 0.5395, 0.625, 0.5395, 0.625, 0.5, 0.6875, 0.5, 0.6875, 0.5395, 0.6562, 0.5395, 0.6562, 0.5, 0.7188, 0.5, 0.7188, 0.5395, 0.6875, 0.5395, 0.6875, 0.5, 0.75, 0.5, 0.75, 0.5395, 0.7188, 0.5395, 0.7188, 0.5, 0.7812, 0.5, 0.7812, 0.5395, 0.75, 0.5395, 0.75, 0.5, 0.8125, 0.5, 0.8125, 0.5395, 0.7812, 0.5395, 0.7812, 0.5, 0.8438, 0.5, 0.8438, 0.5395, 0.8125, 0.5395, 0.8125, 0.5, 0.875, 0.5, 0.875, 0.5395, 0.8438, 0.5395, 0.8438, 0.5, 0.9062, 0.5, 0.9062, 0.5395, 0.875, 0.5395, 0.875, 0.5, 0.9375, 0.5, 0.9375, 0.5395, 0.9062, 0.5395, 0.9062, 0.5, 0.9688, 0.5, 0.9688, 0.5395, 0.9375, 0.5395, 0.9375, 0.5, 1.0, 0.5, 1.0, 0.5395, 0.9688, 0.5395, 0.9688, 0.5, 0.9062, 0.5395, 0.875, 0.5395, 0.875, 0.9073, 0.9062, 0.9073, 0.7188, 0.5, 0.6875, 0.5, 0.6875, 0.5395, 0.7188, 0.5395, 0.8125, 0.5395, 0.8438, 0.5395, 0.8438, 0.5395, 0.8125, 0.5395, 0.6875, 0.5, 0.6562, 0.5, 0.6562, 0.5395, 0.6875, 0.5395, 0.9375, 0.9073, 0.9375, 0.9073, 0.9375, 0.5395, 0.9375, 0.5395, 0.6562, 0.5, 0.625, 0.5, 0.625, 0.5395, 0.6562, 0.5395, 0.8438, 0.5395, 0.8438, 0.9073, 0.8438, 0.9073, 0.8438, 0.5395, 0.625, 0.5, 0.5938, 0.5, 0.5938, 0.5395, 0.625, 0.5395, 0.9688, 0.5395, 0.9375, 0.5395, 0.9375, 0.9073, 0.9688, 0.9073, 0.5938, 0.5, 0.5625, 0.5, 0.5625, 0.5395, 0.5938, 0.5395, 0.875, 0.9073, 0.875, 0.5395, 0.875, 0.5395, 0.875, 0.9073, 0.5625, 0.5, 0.5312, 0.5, 0.5312, 0.5395, 0.5625, 0.5395, 0.7188, 0.5395, 0.6875, 0.5395, 0.6875, 0.9073, 0.7188, 0.9073, 0.5312, 0.5, 0.5, 0.5, 0.5, 0.5395, 0.5312, 0.5395, 0.75, 0.5395, 0.7812, 0.5395, 0.7812, 0.5395, 0.75, 0.5395, 0.75, 0.49, 0.75, 0.01, 0.7968, 0.01461, 0.8418, 0.02827, 0.8833, 0.05045, 0.9197, 0.08029, 0.9496, 0.1167, 0.9717, 0.1582, 0.9854, 0.2032, 0.99, 0.25, 0.9854, 0.2968, 0.9717, 0.3418, 0.9496, 0.3833, 0.9197, 0.4197, 0.8833, 0.4496, 0.8418, 0.4717, 0.7968, 0.4854, 0.9375, 0.5395, 0.9062, 0.5395, 0.9062, 0.9073, 0.9375, 0.9073, 0.5625, 0.5395, 0.5625, 0.9073, 0.5312, 0.9073, 0.5312, 0.5395, 0.9062, 0.5395, 0.9062, 0.9073, 0.9062, 0.9073, 0.9062, 0.5395, 0.625, 0.5395, 0.625, 0.9073, 0.5938, 0.9073, 0.5938, 0.5395, 0.5312, 0.5395, 0.5, 0.5395, 0.5, 0.9073, 0.5312, 0.9073, 0.6875, 0.5395, 0.6875, 0.9073, 0.6562, 0.9073, 0.6562, 0.5395, 0.9375, 0.9073, 0.9375, 0.5395, 0.9375, 0.5395, 0.9375, 0.9073, 0.75, 0.5395, 0.75, 0.9073, 0.7344, 0.9073, 0.7188, 0.9073, 0.7188, 0.5395, 0.6875, 0.9344, 0.6875, 0.9344, 0.7188, 0.9344, 0.7188, 0.9344, 0.8125, 0.5395, 0.8125, 0.9073, 0.7969, 0.9073, 0.7812, 0.9073, 0.7812, 0.5395, 0.6875, 0.5395, 0.7188, 0.5395, 0.7188, 0.5395, 0.6875, 0.5395, 0.875, 0.5395, 0.875, 0.9073, 0.8438, 0.9073, 0.8438, 0.5395, 0.9062, 0.9796, 0.9062, 0.9796, 0.875, 0.9796, 0.875, 0.9796, 0.9375, 0.5395, 0.9375, 0.9073, 0.9062, 0.9073, 0.9062, 0.5395, 0.9688, 0.5395, 0.9688, 0.9073, 0.9688, 0.9073, 0.9688, 0.5395, 1.0, 0.5395, 1.0, 0.9073, 0.9688, 0.9073, 0.9688, 0.5395, 0.9688, 0.9073, 0.9688, 0.9073, 0.9375, 0.9073, 0.9375, 0.9073, 0.9688, 0.9796, 0.9375, 0.9796, 0.9375, 0.9796, 0.9688, 0.9796, 0.5938, 0.9344, 0.5625, 0.9344, 0.5625, 0.9796, 0.5938, 0.9796, 0.9062, 0.9073, 0.9062, 0.9073, 0.875, 0.9073, 0.875, 0.9073, 0.9375, 0.9796, 0.9062, 0.9796, 0.9062, 0.9796, 0.9375, 0.9796, 0.5625, 0.9344, 0.5312, 0.9344, 0.5312, 0.9796, 0.5625, 0.9796, 0.8438, 0.9073, 0.8438, 0.9073, 0.8125, 0.9073, 0.8125, 0.9073, 0.9062, 0.9796, 0.875, 0.9796, 0.875, 0.9796, 0.9062, 0.9796, 0.5312, 0.9073, 0.5, 0.9073, 0.5, 0.9344, 0.5312, 0.9344, 0.875, 0.9796, 0.8438, 0.9796, 0.8438, 0.9796, 0.875, 0.9796, 0.5938, 0.9073, 0.5625, 0.9073, 0.5625, 0.9344, 0.5938, 0.9344, 0.7812, 0.9073, 0.7812, 0.9073, 0.75, 0.9073, 0.75, 0.9073, 0.8438, 0.9796, 0.8125, 0.9796, 0.8125, 0.9796, 0.8438, 0.9796, 0.6562, 0.9073, 0.625, 0.9073, 0.625, 0.9344, 0.6562, 0.9344, 0.8125, 0.9796, 0.7812, 0.9796, 0.7812, 0.9796, 0.8125, 0.9796, 0.7188, 0.9073, 0.6875, 0.9073, 0.6875, 0.9344, 0.7188, 0.9344, 0.7188, 0.9209, 0.7812, 0.9796, 0.75, 0.9796, 0.75, 0.9796, 0.7812, 0.9796, 0.5, 0.9344, 0.5312, 0.9344, 0.5312, 0.9344, 0.5, 0.9344, 0.75, 0.9796, 0.7188, 0.9796, 0.7188, 0.9796, 0.75, 0.9796, 0.5312, 0.9344, 0.5625, 0.9344, 0.5625, 0.9344, 0.5312, 0.9344, 0.7188, 0.9796, 0.6875, 0.9796, 0.6875, 0.9796, 0.7188, 0.9796, 0.5625, 0.9344, 0.5938, 0.9344, 0.5938, 0.9344, 0.5625, 0.9344, 0.6875, 0.9796, 0.6562, 0.9796, 0.6562, 0.9796, 0.6875, 0.9796, 0.5938, 0.9344, 0.625, 0.9344, 0.625, 0.9344, 0.5938, 0.9344, 0.6562, 0.9796, 0.625, 0.9796, 0.625, 0.9796, 0.6562, 0.9796, 0.625, 0.9344, 0.6562, 0.9344, 0.6562, 0.9344, 0.625, 0.9344, 0.625, 0.9796, 0.5938, 0.9796, 0.5938, 0.9796, 0.625, 0.9796, 0.6562, 0.9344, 0.6875, 0.9344, 0.6875, 0.9344, 0.6562, 0.9344, 0.5938, 0.9796, 0.5625, 0.9796, 0.5625, 0.9796, 0.5938, 0.9796, 0.6875, 0.9344, 0.7188, 0.9344, 0.7188, 0.9344, 0.6875, 0.9344, 0.5625, 0.9796, 0.5312, 0.9796, 0.5312, 0.9796, 0.5625, 0.9796, 0.8125, 0.9073, 0.8125, 0.9073, 0.8125, 0.5395, 0.8125, 0.5395, 0.7812, 0.5395, 0.75, 0.5395, 0.75, 0.9073, 0.7812, 0.9073, 0.5625, 0.9796, 0.5625, 0.9796, 0.5312, 0.9796, 0.5312, 0.9796, 0.6562, 0.9796, 0.6562, 0.9796, 0.625, 0.9796, 0.625, 0.9796, 0.5312, 0.9344, 0.5312, 0.9344, 0.5625, 0.9344, 0.5625, 0.9344, 0.8438, 0.9796, 0.8438, 0.9796, 0.8125, 0.9796, 0.8125, 0.9796, 1.0, 0.5395, 0.9688, 0.5395, 0.9688, 0.9073, 1.0, 0.9073, 0.8125, 0.5395, 0.7812, 0.5395, 0.7812, 0.9073, 0.7969, 0.9073, 0.8125, 0.9073, 0.5312, 0.5395, 0.5312, 0.9073, 0.5, 0.9073, 0.5, 0.5395, 0.5938, 0.5395, 0.5938, 0.9073, 0.5625, 0.9073, 0.5625, 0.5395, 0.6562, 0.5395, 0.6562, 0.9073, 0.625, 0.9073, 0.625, 0.5395, 0.7188, 0.5395, 0.7188, 0.9073, 0.6875, 0.9073, 0.6875, 0.5395, 0.7812, 0.5395, 0.7812, 0.9073, 0.75, 0.9073, 0.75, 0.5395, 0.8438, 0.5395, 0.8438, 0.9073, 0.8125, 0.9073, 0.8125, 0.5395, 0.9062, 0.5395, 0.9062, 0.9073, 0.875, 0.9073, 0.875, 0.5395, 0.9688, 0.5395, 0.9688, 0.9073, 0.9375, 0.9073, 0.9375, 0.5395, 0.8125, 0.9073, 0.8125, 0.5395, 0.8125, 0.5395, 0.8125, 0.9073, 0.7812, 0.5395, 0.7812, 0.9073, 0.7812, 0.9073, 0.7812, 0.5395, 0.5312, 0.9073, 0.5, 0.9073, 0.5, 0.9073, 0.5312, 0.9073, 0.875, 0.5395, 0.9062, 0.5395, 0.9062, 0.5395, 0.875, 0.5395, 0.6562, 0.5395, 0.625, 0.5395, 0.625, 0.9073, 0.6562, 0.9073, 0.75, 0.9073, 0.75, 0.5395, 0.75, 0.5395, 0.75, 0.9073, 0.7188, 0.5395, 0.7188, 0.9073, 0.7188, 0.9073, 0.7188, 0.5395, 0.5938, 0.9073, 0.5625, 0.9073, 0.5625, 0.9073, 0.5938, 0.9073, 0.9375, 0.5395, 0.9688, 0.5395, 0.9688, 0.5395, 0.9375, 0.5395, 0.5938, 0.9796, 0.5938, 0.9796, 0.5625, 0.9796, 0.5625, 0.9796, 0.6875, 0.9073, 0.6875, 0.5395, 0.6875, 0.5395, 0.6875, 0.9073, 0.6562, 0.5395, 0.6562, 0.9073, 0.6562, 0.9073, 0.6562, 0.5395, 0.6562, 0.9073, 0.625, 0.9073, 0.625, 0.9073, 0.6562, 0.9073, 1.0, 0.9073, 1.0, 0.5395, 1.0, 0.5395, 1.0, 0.9073, 0.5938, 0.9344, 0.5938, 0.9344, 0.625, 0.9344, 0.625, 0.9344, 0.625, 0.9073, 0.625, 0.5395, 0.625, 0.5395, 0.625, 0.9073, 0.5938, 0.5395, 0.5938, 0.9073, 0.5938, 0.9073, 0.5938, 0.5395, 0.7188, 0.9073, 0.6875, 0.9073, 0.6875, 0.9073, 0.7188, 0.9073, 0.75, 0.9796, 0.75, 0.9796, 0.7188, 0.9796, 0.7188, 0.9796, 0.5625, 0.9073, 0.5625, 0.5395, 0.5625, 0.5395, 0.5625, 0.9073, 0.5312, 0.5395, 0.5312, 0.9073, 0.5312, 0.9073, 0.5312, 0.5395, 0.7812, 0.9073, 0.75, 0.9073, 0.75, 0.9073, 0.7812, 0.9073, 0.875, 0.9796, 0.875, 0.9796, 0.8438, 0.9796, 0.8438, 0.9796, 0.6875, 0.5395, 0.6562, 0.5395, 0.6562, 0.9073, 0.6875, 0.9073, 0.8438, 0.9073, 0.8125, 0.9073, 0.8125, 0.9073, 0.8438, 0.9073, 0.8438, 0.5395, 0.8125, 0.5395, 0.8125, 0.9073, 0.8438, 0.9073, 0.9688, 0.5395, 0.9688, 0.5395, 0.9688, 0.9073, 0.9688, 0.9073, 0.6875, 0.5395, 0.6875, 0.5395, 0.7188, 0.5395, 0.7188, 0.5395, 0.875, 0.5395, 0.8438, 0.5395, 0.8438, 0.9073, 0.875, 0.9073, 0.9062, 0.9073, 0.875, 0.9073, 0.875, 0.9073, 0.9062, 0.9073, 0.5938, 0.5395, 0.5625, 0.5395, 0.5625, 0.9073, 0.5938, 0.9073, 0.75, 0.5395, 0.7188, 0.5395, 0.7188, 0.9073, 0.7344, 0.9073, 0.75, 0.9073, 0.9688, 0.9796, 0.9688, 0.9796, 0.9375, 0.9796, 0.9375, 0.9796, 0.9375, 0.9796, 0.9375, 0.9796, 0.9062, 0.9796, 0.9062, 0.9796, 0.9688, 0.9073, 0.9375, 0.9073, 0.9375, 0.9073, 0.9688, 0.9073, 0.6562, 0.9344, 0.6562, 0.9344, 0.6875, 0.9344, 0.6875, 0.9344, 0.5, 0.5395, 0.5312, 0.5395, 0.5312, 0.5395, 0.5, 0.5395, 0.8125, 0.9796, 0.8125, 0.9796, 0.7812, 0.9796, 0.7812, 0.9796, 0.7812, 0.9796, 0.7812, 0.9796, 0.75, 0.9796, 0.75, 0.9796, 0.6875, 0.9796, 0.6875, 0.9796, 0.6562, 0.9796, 0.6562, 0.9796, 0.5625, 0.5395, 0.5938, 0.5395, 0.5938, 0.5395, 0.5625, 0.5395, 0.7188, 0.9796, 0.7188, 0.9796, 0.6875, 0.9796, 0.6875, 0.9796, 0.5625, 0.9344, 0.5625, 0.9344, 0.5938, 0.9344, 0.5938, 0.9344, 0.5, 0.9344, 0.5, 0.9344, 0.5312, 0.9344, 0.5312, 0.9344, 0.625, 0.5395, 0.6562, 0.5395, 0.6562, 0.5395, 0.625, 0.5395, 0.625, 0.9344, 0.625, 0.9344, 0.6562, 0.9344, 0.6562, 0.9344, 0.625, 0.9796, 0.625, 0.9796, 0.5938, 0.9796, 0.5938, 0.9796, 1.0, 0.9073, 1.0, 0.9344, 0.9688, 0.9344, 0.9688, 0.9073, 0.9688, 0.9073, 0.9688, 0.9344, 0.9375, 0.9344, 0.9375, 0.9073, 0.9375, 0.9073, 0.9375, 0.9344, 0.9062, 0.9344, 0.9062, 0.9073, 0.9062, 0.9073, 0.9062, 0.9344, 0.875, 0.9344, 0.875, 0.9073, 0.875, 0.9073, 0.875, 0.9344, 0.8438, 0.9344, 0.8438, 0.9073, 0.8438, 0.9073, 0.8438, 0.9344, 0.8125, 0.9344, 0.8125, 0.9209, 0.8125, 0.9073, 0.7969, 0.9209, 0.7969, 0.9344, 0.7812, 0.9344, 0.7812, 0.9209, 0.7812, 0.9073, 0.7812, 0.9209, 0.7812, 0.9344, 0.75, 0.9344, 0.75, 0.9209, 0.75, 0.9073, 0.7344, 0.9073, 0.7344, 0.9209, 0.7344, 0.9209, 0.7344, 0.9073, 0.7188, 0.9073, 0.7188, 0.9209, 0.7188, 0.9344, 0.6875, 0.9344, 0.6875, 0.9073, 0.6875, 0.9073, 0.6875, 0.9344, 0.6562, 0.9344, 0.6562, 0.9073, 0.6562, 0.9073, 0.6562, 0.9344, 0.625, 0.9344, 0.625, 0.9073, 0.625, 0.9073, 0.625, 0.9344, 0.5938, 0.9344, 0.5938, 0.9073, 0.5938, 0.9073, 0.5938, 0.9344, 0.5625, 0.9344, 0.5625, 0.9073, 0.5625, 0.9073, 0.5625, 0.9344, 0.5312, 0.9344, 0.5312, 0.9073, 0.5312, 0.9073, 0.5312, 0.9344, 0.5, 0.9344, 0.5, 0.9073, 0.7812, 0.5395, 0.7812, 0.5395, 0.7812, 0.9073, 0.7812, 0.9073, 0.5312, 0.9073, 0.5312, 0.9073, 0.5, 0.9073, 0.5, 0.9073, 0.875, 0.5395, 0.875, 0.5395, 0.9062, 0.5395, 0.9062, 0.5395, 0.75, 0.9073, 0.75, 0.9073, 0.75, 0.5395, 0.75, 0.5395, 0.7188, 0.5395, 0.7188, 0.5395, 0.7188, 0.9073, 0.7188, 0.9073, 0.5938, 0.9073, 0.5938, 0.9073, 0.5625, 0.9073, 0.5625, 0.9073, 0.9375, 0.5395, 0.9375, 0.5395, 0.9688, 0.5395, 0.9688, 0.5395, 0.6875, 0.9073, 0.6875, 0.9073, 0.6875, 0.5395, 0.6875, 0.5395, 0.6562, 0.5395, 0.6562, 0.5395, 0.6562, 0.9073, 0.6562, 0.9073, 0.6562, 0.9073, 0.6562, 0.9073, 0.625, 0.9073, 0.625, 0.9073, 0.625, 0.9073, 0.625, 0.9073, 0.625, 0.5395, 0.625, 0.5395, 0.5938, 0.5395, 0.5938, 0.5395, 0.5938, 0.9073, 0.5938, 0.9073, 0.7188, 0.9073, 0.7188, 0.9073, 0.6875, 0.9073, 0.6875, 0.9073, 0.5625, 0.9073, 0.5625, 0.9073, 0.5625, 0.5395, 0.5625, 0.5395, 0.5312, 0.5395, 0.5312, 0.5395, 0.5312, 0.9073, 0.5312, 0.9073, 0.8125, 0.9344, 0.8125, 0.9344, 0.8438, 0.9344, 0.8438, 0.9344, 0.7812, 0.9344, 0.7812, 0.9344, 0.8125, 0.9344, 0.8125, 0.9344, 0.7969, 0.9344, 0.9062, 0.9344, 0.9062, 0.9344, 0.9375, 0.9344, 0.9375, 0.9344, 0.9688, 0.9344, 0.9688, 0.9344, 1.0, 0.9344, 1.0, 0.9344, 1.0, 0.9344, 0.9688, 0.9344, 0.9688, 0.9796, 1.0, 0.9796, 0.9375, 0.9344, 0.9062, 0.9344, 0.9062, 0.9796, 0.9375, 0.9796, 0.875, 0.9344, 0.8438, 0.9344, 0.8438, 0.9796, 0.875, 0.9796, 0.8125, 0.9344, 0.7812, 0.9344, 0.7812, 0.9796, 0.8125, 0.9796, 0.75, 0.9344, 0.7188, 0.9344, 0.7188, 0.9796, 0.75, 0.9796, 0.6875, 0.9344, 0.6562, 0.9344, 0.6562, 0.9796, 0.6875, 0.9796, 0.625, 0.9344, 0.5938, 0.9344, 0.5938, 0.9796, 0.625, 0.9796, 0.5312, 0.9344, 0.5, 0.9344, 0.5, 0.9796, 0.5312, 0.9796, 0.5625, 0.9073, 0.5312, 0.9073, 0.5312, 0.9344, 0.5625, 0.9344, 0.625, 0.9073, 0.5938, 0.9073, 0.5938, 0.9344, 0.625, 0.9344, 0.6875, 0.9073, 0.6562, 0.9073, 0.6562, 0.9344, 0.6875, 0.9344, 0.7344, 0.9073, 0.7344, 0.9073, 0.7344, 0.9209, 0.7344, 0.9209, 0.5312, 0.9344, 0.5312, 0.9796, 0.5, 0.9796, 0.5, 0.9344, 0.5625, 0.9344, 0.5625, 0.9796, 0.5312, 0.9796, 0.5312, 0.9344, 0.5938, 0.9344, 0.5938, 0.9796, 0.5625, 0.9796, 0.5625, 0.9344, 0.625, 0.9344, 0.625, 0.9796, 0.5938, 0.9796, 0.5938, 0.9344, 0.6562, 0.9344, 0.6562, 0.9796, 0.625, 0.9796, 0.625, 0.9344, 0.6875, 0.9344, 0.6875, 0.9796, 0.6562, 0.9796, 0.6562, 0.9344, 0.7188, 0.9344, 0.7188, 0.9796, 0.6875, 0.9796, 0.6875, 0.9344, 0.75, 0.9344, 0.75, 0.9796, 0.7188, 0.9796, 0.7188, 0.9344, 0.7812, 0.9344, 0.7812, 0.9796, 0.75, 0.9796, 0.75, 0.9344, 0.8125, 0.9344, 0.8125, 0.9796, 0.7812, 0.9796, 0.7812, 0.9344, 0.8438, 0.9344, 0.8438, 0.9796, 0.8125, 0.9796, 0.8125, 0.9344, 0.875, 0.9344, 0.875, 0.9796, 0.8438, 0.9796, 0.8438, 0.9344, 0.9062, 0.9344, 0.9062, 0.9796, 0.875, 0.9796, 0.875, 0.9344, 0.9375, 0.9344, 0.9375, 0.9796, 0.9062, 0.9796, 0.9062, 0.9344, 0.9688, 0.9344, 0.9688, 0.9796, 0.9375, 0.9796, 0.9375, 0.9344, 1.0, 0.9344, 1.0, 0.9796, 0.9688, 0.9796, 0.9688, 0.9344, 0.6562, 0.9344, 0.625, 0.9344, 0.625, 0.9796, 0.6562, 0.9796, 1.0, 0.9796, 0.9688, 0.9796, 0.9688, 0.9796, 1.0, 0.9796, 0.5, 0.5395, 0.5, 0.5395, 0.5312, 0.5395, 0.5312, 0.5395, 0.7188, 0.9344, 0.6875, 0.9344, 0.6875, 0.9796, 0.7188, 0.9796, 0.5625, 0.5395, 0.5625, 0.5395, 0.5938, 0.5395, 0.5938, 0.5395, 0.7812, 0.9344, 0.75, 0.9344, 0.75, 0.9796, 0.7812, 0.9796, 0.625, 0.5395, 0.625, 0.5395, 0.6562, 0.5395, 0.6562, 0.5395, 0.8438, 0.9344, 0.8125, 0.9344, 0.8125, 0.9796, 0.8438, 0.9796, 1.0, 0.9073, 0.9688, 0.9073, 0.9688, 0.9344, 1.0, 0.9344, 0.9062, 0.9344, 0.875, 0.9344, 0.875, 0.9796, 0.9062, 0.9796, 0.9688, 0.9344, 1.0, 0.9344, 1.0, 0.9344, 0.9688, 0.9344, 0.9688, 0.9073, 0.9375, 0.9073, 0.9375, 0.9344, 0.9688, 0.9344, 0.9688, 0.9344, 0.9375, 0.9344, 0.9375, 0.9796, 0.9688, 0.9796, 0.9375, 0.9344, 0.9688, 0.9344, 0.9688, 0.9344, 0.9375, 0.9344, 0.9375, 0.9073, 0.9062, 0.9073, 0.9062, 0.9344, 0.9375, 0.9344, 1.0, 0.9796, 1.0, 0.9796, 0.9688, 0.9796, 0.9688, 0.9796, 0.9062, 0.9344, 0.9375, 0.9344, 0.9375, 0.9344, 0.9062, 0.9344, 0.9062, 0.9073, 0.875, 0.9073, 0.875, 0.9344, 0.9062, 0.9344, 0.9375, 0.9344, 0.9375, 0.9344, 0.9688, 0.9344, 0.9688, 0.9344, 0.875, 0.9344, 0.9062, 0.9344, 0.9062, 0.9344, 0.875, 0.9344, 0.875, 0.9073, 0.8438, 0.9073, 0.8438, 0.9344, 0.875, 0.9344, 0.8438, 0.9344, 0.8438, 0.9344, 0.875, 0.9344, 0.875, 0.9344, 0.8438, 0.9344, 0.875, 0.9344, 0.875, 0.9344, 0.8438, 0.9344, 0.8438, 0.9073, 0.8125, 0.9073, 0.8125, 0.9209, 0.8125, 0.9344, 0.8438, 0.9344, 0.875, 0.9344, 0.875, 0.9344, 0.9062, 0.9344, 0.9062, 0.9344, 0.8125, 0.9344, 0.8438, 0.9344, 0.8438, 0.9344, 0.8125, 0.9344, 0.7812, 0.9073, 0.75, 0.9073, 0.75, 0.9209, 0.75, 0.9344, 0.7812, 0.9344, 0.7812, 0.9209, 0.7812, 0.9344, 0.7969, 0.9344, 0.8125, 0.9344, 0.8125, 0.9344, 0.7812, 0.9344, 0.7969, 0.9209, 0.7812, 0.9209, 0.7812, 0.9344, 0.7969, 0.9344, 0.75, 0.9344, 0.7812, 0.9344, 0.7812, 0.9344, 0.75, 0.9344, 0.5312, 0.9796, 0.5, 0.9796, 0.5, 0.9796, 0.5312, 0.9796, 0.7188, 0.9344, 0.7344, 0.9344, 0.75, 0.9344, 0.75, 0.9344, 0.7188, 0.9344, 0.6875, 1.0, 0.7188, 1.0, 0.7188, 1.0, 0.6875, 1.0, 0.5625, 1.0, 0.5938, 1.0, 0.5938, 1.0, 0.5625, 1.0, 0.6875, 1.0, 0.6875, 1.0, 0.7188, 1.0, 0.7188, 1.0, 0.9688, 1.0, 1.0, 1.0, 1.0, 1.0, 0.9688, 1.0, 0.625, 1.0, 0.625, 1.0, 0.6562, 1.0, 0.6562, 1.0, 0.6875, 1.0, 0.7188, 1.0, 0.7188, 1.0, 0.6875, 1.0, 0.7188, 0.9344, 0.7188, 0.9344, 0.75, 0.9344, 0.75, 0.9344, 0.7344, 0.9344, 0.7812, 1.0, 0.7812, 1.0, 0.8125, 1.0, 0.8125, 1.0, 0.8125, 1.0, 0.8438, 1.0, 0.8438, 1.0, 0.8125, 1.0, 0.5312, 1.0, 0.5625, 1.0, 0.5625, 1.0, 0.5312, 1.0, 0.8125, 1.0, 0.8125, 1.0, 0.8438, 1.0, 0.8438, 1.0, 0.9375, 1.0, 0.9688, 1.0, 0.9688, 1.0, 0.9375, 1.0, 0.6562, 1.0, 0.6875, 1.0, 0.6875, 1.0, 0.6562, 1.0, 0.6875, 1.0, 0.6875, 1.0, 0.7188, 1.0, 0.7188, 1.0, 0.5, 1.0, 0.5, 1.0, 0.5312, 1.0, 0.5312, 1.0, 0.7812, 1.0, 0.8125, 1.0, 0.8125, 1.0, 0.7812, 1.0, 0.5, 1.0, 0.5312, 1.0, 0.5312, 1.0, 0.5, 1.0, 0.5312, 1.0, 0.5312, 1.0, 0.5625, 1.0, 0.5625, 1.0, 0.9062, 1.0, 0.9375, 1.0, 0.9375, 1.0, 0.9062, 1.0, 0.625, 1.0, 0.6562, 1.0, 0.6562, 1.0, 0.625, 1.0, 0.5625, 1.0, 0.5625, 1.0, 0.5938, 1.0, 0.5938, 1.0, 0.9062, 1.0, 0.9062, 1.0, 0.9375, 1.0, 0.9375, 1.0, 0.75, 1.0, 0.7812, 1.0, 0.7812, 1.0, 0.75, 1.0, 0.75, 0.9344, 0.75, 0.9344, 0.7812, 0.9344, 0.7812, 0.9344, 0.9375, 1.0, 0.9375, 1.0, 0.9688, 1.0, 0.9688, 1.0, 0.875, 1.0, 0.9062, 1.0, 0.9062, 1.0, 0.875, 1.0, 0.5938, 1.0, 0.625, 1.0, 0.625, 1.0, 0.5938, 1.0, 0.9688, 1.0, 0.9688, 1.0, 1.0, 1.0, 1.0, 1.0, 0.75, 1.0, 0.75, 1.0, 0.7812, 1.0, 0.7812, 1.0, 0.7188, 1.0, 0.75, 1.0, 0.75, 1.0, 0.7188, 1.0, 0.5312, 0.9796, 0.5312, 0.9796, 0.5, 0.9796, 0.5, 0.9796, 0.6562, 1.0, 0.6562, 1.0, 0.6875, 1.0, 0.6875, 1.0, 0.5938, 1.0, 0.625, 1.0, 0.625, 1.0, 0.5938, 1.0, 0.5625, 1.0, 0.5625, 1.0, 0.5938, 1.0, 0.5938, 1.0, 0.6562, 1.0, 0.6875, 1.0, 0.6875, 1.0, 0.6562, 1.0, 0.9688, 1.0, 0.9688, 1.0, 1.0, 1.0, 1.0, 1.0, 0.625, 1.0, 0.6562, 1.0, 0.6562, 1.0, 0.625, 1.0, 0.5312, 1.0, 0.5312, 1.0, 0.5625, 1.0, 0.5625, 1.0, 0.5938, 1.0, 0.625, 1.0, 0.625, 1.0, 0.5938, 1.0, 0.9375, 1.0, 0.9375, 1.0, 0.9688, 1.0, 0.9688, 1.0, 0.5625, 1.0, 0.5938, 1.0, 0.5938, 1.0, 0.5625, 1.0, 0.9688, 1.0, 1.0, 1.0, 1.0, 1.0, 0.9688, 1.0, 0.5, 1.0, 0.5, 1.0, 0.5312, 1.0, 0.5312, 1.0, 0.5312, 1.0, 0.5625, 1.0, 0.5625, 1.0, 0.5312, 1.0, 0.9375, 1.0, 0.9688, 1.0, 0.9688, 1.0, 0.9375, 1.0, 0.9062, 1.0, 0.9062, 1.0, 0.9375, 1.0, 0.9375, 1.0, 0.5, 1.0, 0.5312, 1.0, 0.5312, 1.0, 0.5, 1.0, 0.9062, 1.0, 0.9375, 1.0, 0.9375, 1.0, 0.9062, 1.0, 0.875, 1.0, 0.875, 1.0, 0.9062, 1.0, 0.9062, 1.0, 0.875, 1.0, 0.875, 1.0, 0.9062, 1.0, 0.9062, 1.0, 0.875, 1.0, 0.9062, 1.0, 0.9062, 1.0, 0.875, 1.0, 0.8125, 1.0, 0.8125, 1.0, 0.8438, 1.0, 0.8438, 1.0, 0.5938, 1.0, 0.5938, 1.0, 0.625, 1.0, 0.625, 1.0, 0.8438, 1.0, 0.875, 1.0, 0.875, 1.0, 0.8438, 1.0, 0.8438, 1.0, 0.8438, 1.0, 0.875, 1.0, 0.875, 1.0, 0.7188, 1.0, 0.7188, 1.0, 0.75, 1.0, 0.75, 1.0, 0.8125, 1.0, 0.8438, 1.0, 0.8438, 1.0, 0.8125, 1.0, 0.5938, 1.0, 0.5938, 1.0, 0.625, 1.0, 0.625, 1.0, 0.7812, 1.0, 0.8125, 1.0, 0.8125, 1.0, 0.7812, 1.0, 0.6562, 1.0, 0.6562, 1.0, 0.6875, 1.0, 0.6875, 1.0, 0.75, 1.0, 0.7812, 1.0, 0.7812, 1.0, 0.75, 1.0, 0.625, 1.0, 0.625, 1.0, 0.6562, 1.0, 0.6562, 1.0, 0.7188, 1.0, 0.75, 1.0, 0.75, 1.0, 0.7188, 1.0, 0.5938, 1.0, 0.5938, 1.0, 0.625, 1.0, 0.625, 1.0, 0.5, 1.0, 0.5312, 1.0, 0.5312, 1.0, 0.5, 1.0, 0.875, 1.0, 0.875, 1.0, 0.9062, 1.0, 0.9062, 1.0, 0.5625, 1.0, 0.5938, 1.0, 0.5938, 1.0, 0.5625, 1.0, 0.9688, 1.0, 1.0, 1.0, 1.0, 1.0, 0.9688, 1.0, 0.8438, 1.0, 0.8438, 1.0, 0.875, 1.0, 0.875, 1.0, 0.5312, 1.0, 0.5625, 1.0, 0.5625, 1.0, 0.5312, 1.0, 0.9375, 1.0, 0.9688, 1.0, 0.9688, 1.0, 0.9375, 1.0, 0.8125, 1.0, 0.8125, 1.0, 0.8438, 1.0, 0.8438, 1.0, 0.5, 1.0, 0.5312, 1.0, 0.5312, 1.0, 0.5, 1.0, 0.9062, 1.0, 0.9375, 1.0, 0.9375, 1.0, 0.9062, 1.0, 0.7812, 1.0, 0.7812, 1.0, 0.8125, 1.0, 0.8125, 1.0, 0.7812, 1.0, 0.7812, 1.0, 0.8125, 1.0, 0.8125, 1.0, 0.875, 1.0, 0.9062, 1.0, 0.9062, 1.0, 0.875, 1.0, 0.7188, 1.0, 0.7188, 1.0, 0.75, 1.0, 0.75, 1.0, 0.75, 1.0, 0.75, 1.0, 0.7812, 1.0, 0.7812, 1.0, 0.8438, 1.0, 0.875, 1.0, 0.875, 1.0, 0.8438, 1.0, 0.75, 1.0, 0.75, 1.0, 0.7812, 1.0, 0.7812, 1.0, 0.7188, 1.0, 0.7188, 1.0, 0.75, 1.0, 0.75, 1.0, 0.8125, 1.0, 0.8438, 1.0, 0.8438, 1.0, 0.8125, 1.0, 0.5, 1.0, 0.5, 1.0, 0.5312, 1.0, 0.5312, 1.0, 0.7812, 1.0, 0.8125, 1.0, 0.8125, 1.0, 0.7812, 1.0, 0.5625, 1.0, 0.5625, 1.0, 0.5938, 1.0, 0.5938, 1.0, 0.75, 1.0, 0.7812, 1.0, 0.7812, 1.0, 0.75, 1.0, 0.9688, 1.0, 0.9688, 1.0, 1.0, 1.0, 1.0, 1.0, 0.7188, 1.0, 0.75, 1.0, 0.75, 1.0, 0.7188, 1.0, 0.5312, 1.0, 0.5312, 1.0, 0.5625, 1.0, 0.5625, 1.0, 0.6875, 1.0, 0.7188, 1.0, 0.7188, 1.0, 0.6875, 1.0, 0.9375, 1.0, 0.9375, 1.0, 0.9688, 1.0, 0.9688, 1.0, 0.6562, 1.0, 0.6875, 1.0, 0.6875, 1.0, 0.6562, 1.0, 0.5, 1.0, 0.5, 1.0, 0.5312, 1.0, 0.5312, 1.0, 0.625, 1.0, 0.6562, 1.0, 0.6562, 1.0, 0.625, 1.0, 0.9062, 1.0, 0.9062, 1.0, 0.9375, 1.0, 0.9375, 1.0, 0.8125, 1.0, 0.8125, 1.0, 0.8438, 1.0, 0.8438, 1.0, 0.9062, 1.0, 0.9375, 1.0, 0.9375, 1.0, 0.9062, 1.0, 0.5938, 1.0, 0.5938, 1.0, 0.625, 1.0, 0.625, 1.0, 0.6875, 1.0, 0.6875, 1.0, 0.7188, 1.0, 0.7188, 1.0, 0.875, 1.0, 0.9062, 1.0, 0.9062, 1.0, 0.875, 1.0, 0.9688, 1.0, 0.9688, 1.0, 1.0, 1.0, 1.0, 1.0, 0.6562, 1.0, 0.6562, 1.0, 0.6875, 1.0, 0.6875, 1.0, 0.8438, 1.0, 0.875, 1.0, 0.875, 1.0, 0.8438, 1.0, 0.5625, 1.0, 0.5625, 1.0, 0.5938, 1.0, 0.5938, 1.0, 0.625, 1.0, 0.625, 1.0, 0.6562, 1.0, 0.6562, 1.0, 0.8125, 1.0, 0.8438, 1.0, 0.8438, 1.0, 0.8125, 1.0, 0.9062, 1.0, 0.9062, 1.0, 0.9375, 1.0, 0.9375, 1.0, 0.7812, 1.0, 0.8125, 1.0, 0.8125, 1.0, 0.7812, 1.0, 0.875, 1.0, 0.875, 1.0, 0.9062, 1.0, 0.9062, 1.0, 0.75, 1.0, 0.7812, 1.0, 0.7812, 1.0, 0.75, 1.0, 0.8438, 1.0, 0.8438, 1.0, 0.875, 1.0, 0.875, 1.0, 0.7188, 1.0, 0.75, 1.0, 0.75, 1.0, 0.7188, 1.0, 0.8125, 1.0, 0.8125, 1.0, 0.8438, 1.0, 0.8438, 1.0, 0.6875, 1.0, 0.7188, 1.0, 0.7188, 1.0, 0.6875, 1.0, 0.7812, 1.0, 0.7812, 1.0, 0.8125, 1.0, 0.8125, 1.0, 0.6562, 1.0, 0.6875, 1.0, 0.6875, 1.0, 0.6562, 1.0, 0.75, 1.0, 0.75, 1.0, 0.7812, 1.0, 0.7812, 1.0, 0.625, 1.0, 0.6562, 1.0, 0.6562, 1.0, 0.625, 1.0, 0.7188, 1.0, 0.7188, 1.0, 0.75, 1.0, 0.75, 1.0, 0.5938, 1.0, 0.625, 1.0, 0.625, 1.0, 0.5938, 1.0, 0.6875, 1.0, 0.6875, 1.0, 0.7188, 1.0, 0.7188, 1.0, 0.5625, 1.0, 0.5938, 1.0, 0.5938, 1.0, 0.5625, 1.0, 0.9688, 1.0, 1.0, 1.0, 1.0, 1.0, 0.9688, 1.0, 0.6562, 1.0, 0.6562, 1.0, 0.6875, 1.0, 0.6875, 1.0, 0.5312, 1.0, 0.5625, 1.0, 0.5625, 1.0, 0.5312, 1.0, 0.9375, 1.0, 0.9688, 1.0, 0.9688, 1.0, 0.9375, 1.0, 0.625, 1.0, 0.625, 1.0, 0.6562, 1.0, 0.6562, 1.0, 0.9062, 1.0, 0.9062, 1.0, 0.9375, 1.0, 0.9375, 1.0, 0.8125, 1.0, 0.8438, 1.0, 0.8438, 1.0, 0.8125, 1.0, 0.7812, 1.0, 0.7812, 1.0, 0.8125, 1.0, 0.8125, 1.0, 0.7812, 1.0, 0.8125, 1.0, 0.8125, 1.0, 0.7812, 1.0, 0.75, 1.0, 0.75, 1.0, 0.75, 1.0, 0.75, 1.0, 0.7812, 1.0, 0.7812, 1.0, 0.75, 1.0, 0.7812, 1.0, 0.7812, 1.0, 0.75, 1.0, 0.75, 1.0, 0.75, 1.0, 0.7188, 1.0, 0.7188, 1.0, 0.75, 1.0, 0.75, 1.0, 0.6875, 1.0, 0.6875, 1.0, 0.7188, 1.0, 0.7188, 1.0, 0.7188, 1.0, 0.7188, 1.0, 0.6875, 1.0, 0.7188, 1.0, 0.7188, 1.0, 0.7188, 1.0, 0.7188, 1.0, 0.6875, 1.0, 0.6562, 1.0, 0.6562, 1.0, 0.6875, 1.0, 0.6875, 1.0, 0.6562, 1.0, 0.6875, 1.0, 0.6875, 1.0, 0.6562, 1.0, 0.625, 1.0, 0.625, 1.0, 0.6562, 1.0, 0.6562, 1.0, 0.625, 1.0, 0.6562, 1.0, 0.6562, 1.0, 0.625, 1.0, 0.5938, 1.0, 0.5938, 1.0, 0.625, 1.0, 0.625, 1.0, 0.5938, 1.0, 0.625, 1.0, 0.625, 1.0, 0.5938, 1.0, 0.5625, 1.0, 0.5625, 1.0, 0.5938, 1.0, 0.5938, 1.0, 0.5625, 1.0, 0.5938, 1.0, 0.5938, 1.0, 0.5625, 1.0, 0.9688, 1.0, 1.0, 1.0, 1.0, 1.0, 0.9688, 1.0, 0.9688, 1.0, 0.9688, 1.0, 1.0, 1.0, 1.0, 1.0, 0.5312, 1.0, 0.5625, 1.0, 0.5625, 1.0, 0.5312, 1.0, 0.9375, 1.0, 0.9688, 1.0, 0.9688, 1.0, 0.9375, 1.0, 0.5312, 1.0, 0.5312, 1.0, 0.5625, 1.0, 0.5625, 1.0, 0.5, 1.0, 0.5312, 1.0, 0.5312, 1.0, 0.5, 1.0, 0.9062, 1.0, 0.9375, 1.0, 0.9375, 1.0, 0.9062, 1.0, 0.9375, 1.0, 0.9375, 1.0, 0.9688, 1.0, 0.9688, 1.0, 0.5312, 1.0, 0.5312, 1.0, 0.5625, 1.0, 0.5625, 1.0, 0.875, 1.0, 0.9062, 1.0, 0.9062, 1.0, 0.875, 1.0, 0.875, 1.0, 0.875, 1.0, 0.9062, 1.0, 0.9062, 1.0, 0.9375, 1.0, 0.9375, 1.0, 0.9688, 1.0, 0.9688, 1.0, 0.8438, 1.0, 0.875, 1.0, 0.875, 1.0, 0.8438, 1.0, 0.5, 1.0, 0.5, 1.0, 0.5312, 1.0, 0.5312, 1.0, 0.7188, 0.9209, 0.7188, 0.9073, 0.7188, 0.9073, 0.7188, 0.9209, 0.75, 0.9073, 0.75, 0.9209, 0.7344, 0.9209, 0.7344, 0.9073, 0.75, 0.9209, 0.75, 0.9344, 0.7344, 0.9344, 0.7344, 0.9209, 0.7969, 0.9073, 0.7969, 0.9209, 0.7812, 0.9209, 0.7812, 0.9073, 0.7969, 0.9344, 0.7969, 0.9209, 0.7969, 0.9209, 0.7969, 0.9344, 0.8125, 0.9209, 0.8125, 0.9344, 0.8125, 0.9344, 0.8125, 0.9209, 0.7344, 0.9209, 0.7344, 0.9344, 0.7188, 0.9344, 0.7188, 0.9209, 0.7344, 0.9073, 0.7344, 0.9209, 0.7188, 0.9209, 0.7188, 0.9073, 0.8125, 0.9073, 0.8125, 0.9209, 0.7969, 0.9209, 0.7969, 0.9073, 0.8125, 0.9209, 0.8125, 0.9344, 0.7969, 0.9344, 0.7969, 0.9209, 0.8125, 0.9073, 0.8125, 0.9209, 0.8125, 0.9209, 0.8125, 0.9073, 0.7969, 0.9073, 0.8125, 0.9073, 0.8125, 0.9073, 0.7969, 0.9073, 0.7344, 0.9209, 0.7344, 0.9073, 0.7344, 0.9073, 0.7344, 0.9209, 0.7969, 0.9209, 0.7969, 0.9073, 0.7969, 0.9073, 0.7969, 0.9209, 0.7344, 0.9344, 0.7188, 0.9344, 0.7188, 0.9344, 0.7344, 0.9344, 0.8125, 0.9344, 0.7969, 0.9344, 0.7969, 0.9344, 0.8125, 0.9344, 0.7188, 0.9344, 0.7188, 0.9209, 0.7188, 0.9209, 0.7188, 0.9344, 0.7188, 0.9073, 0.7344, 0.9073, 0.7344, 0.9073, 0.7188, 0.9073, 0.7188, 0.9073, 0.7344, 0.9073, 0.7344, 0.9073, 0.7188, 0.9073, 0.7188, 0.9344, 0.7188, 0.9209, 0.7188, 0.9209, 0.7188, 0.9344, 0.7344, 0.9344, 0.7188, 0.9344, 0.7188, 0.9344, 0.7344, 0.9344, 0.7344, 0.9209, 0.7344, 0.9344, 0.7344, 0.9344, 0.7344, 0.9209, 0.7188, 0.9209, 0.7188, 0.9073, 0.7188, 0.9073, 0.7188, 0.9209, 0.7344, 0.9073, 0.7344, 0.9209, 0.7344, 0.9209, 0.7344, 0.9073, 0.8125, 0.9344, 0.7969, 0.9344, 0.7969, 0.9344, 0.8125, 0.9344, 0.7969, 0.9209, 0.7969, 0.9073, 0.7969, 0.9073, 0.7969, 0.9209, 0.7969, 0.9073, 0.8125, 0.9073, 0.8125, 0.9073, 0.7969, 0.9073, 0.8125, 0.9073, 0.8125, 0.9209, 0.8125, 0.9209, 0.8125, 0.9073, 0.8125, 0.9209, 0.8125, 0.9344, 0.8125, 0.9344, 0.8125, 0.9209, 0.7969, 0.9344, 0.7969, 0.9209, 0.7969, 0.9209, 0.7969, 0.9344, 0.7344, 0.9209, 0.7344, 0.9344, 0.7344, 0.9344, 0.7344, 0.9209, 0.7344, 0.9344, 0.7344, 0.9344, 0.7344, 0.9344, 0.7344, 0.9344, 0.7344, 0.9344, 0.7344, 0.9209, 0.7344, 0.9209, 0.7344, 0.9344, 0.7344, 0.9073, 0.7344, 0.9073, 0.7344, 0.9073, 0.7344, 0.9073, 0.2968, 0.4854, 0.25, 0.49, 0.25, 0.01, 0.2968, 0.01461, 0.3418, 0.02827, 0.3833, 0.05045, 0.4197, 0.08029, 0.4496, 0.1167, 0.4717, 0.1582, 0.4854, 0.2032, 0.49, 0.25, 0.4854, 0.2968, 0.4717, 0.3418, 0.4496, 0.3833, 0.4197, 0.4197, 0.3833, 0.4496, 0.3418, 0.4717, 1.0, 0.9796, 0.9688, 0.9796, 0.9688, 1.0, 1.0, 1.0, 0.8438, 1.0, 0.8438, 1.0, 0.875, 1.0, 0.875, 1.0, 0.7188, 0.9209, 0.7188, 0.9209, 0.7188, 0.9073, 0.7188, 0.9073, 0.75, 0.9073, 0.7344, 0.9073, 0.7344, 0.9209, 0.75, 0.9209, 0.75, 0.9209, 0.7344, 0.9209, 0.7344, 0.9344, 0.75, 0.9344, 0.7969, 0.9073, 0.7812, 0.9073, 0.7812, 0.9209, 0.7969, 0.9209, 0.7969, 0.9344, 0.7969, 0.9344, 0.7969, 0.9209, 0.7969, 0.9209, 0.8125, 0.9209, 0.8125, 0.9209, 0.8125, 0.9344, 0.8125, 0.9344, 0.7344, 0.9209, 0.7188, 0.9209, 0.7188, 0.9344, 0.7344, 0.9344, 0.7344, 0.9073, 0.7188, 0.9073, 0.7188, 0.9209, 0.7344, 0.9209, 0.8125, 0.9073, 0.7969, 0.9073, 0.7969, 0.9209, 0.8125, 0.9209, 0.8125, 0.9209, 0.7969, 0.9209, 0.7969, 0.9344, 0.8125, 0.9344, 0.8125, 0.9073, 0.8125, 0.9073, 0.8125, 0.9209, 0.8125, 0.9209, 0.7969, 0.9073, 0.7969, 0.9073, 0.8125, 0.9073, 0.8125, 0.9073, 0.7344, 0.9209, 0.7344, 0.9209, 0.7344, 0.9073, 0.7344, 0.9073, 0.7969, 0.9209, 0.7969, 0.9209, 0.7969, 0.9073, 0.7969, 0.9073, 0.7344, 0.9344, 0.7344, 0.9344, 0.7188, 0.9344, 0.7188, 0.9344, 0.8125, 0.9344, 0.8125, 0.9344, 0.7969, 0.9344, 0.7969, 0.9344, 0.7188, 0.9344, 0.7188, 0.9344, 0.7188, 0.9209, 0.7188, 0.9209, 0.7188, 0.9073, 0.7188, 0.9073, 0.7344, 0.9073, 0.7344, 0.9073, 0.7188, 0.9073, 0.7188, 0.9073, 0.7344, 0.9073, 0.7344, 0.9073, 0.7188, 0.9344, 0.7188, 0.9344, 0.7188, 0.9209, 0.7188, 0.9209, 0.7344, 0.9344, 0.7344, 0.9344, 0.7188, 0.9344, 0.7188, 0.9344, 0.7344, 0.9209, 0.7344, 0.9209, 0.7344, 0.9344, 0.7344, 0.9344, 0.7188, 0.9209, 0.7188, 0.9209, 0.7188, 0.9073, 0.7188, 0.9073, 0.7344, 0.9073, 0.7344, 0.9073, 0.7344, 0.9209, 0.7344, 0.9209, 0.8125, 0.9344, 0.8125, 0.9344, 0.7969, 0.9344, 0.7969, 0.9344, 0.7969, 0.9209, 0.7969, 0.9209, 0.7969, 0.9073, 0.7969, 0.9073, 0.7969, 0.9073, 0.7969, 0.9073, 0.8125, 0.9073, 0.8125, 0.9073, 0.8125, 0.9073, 0.8125, 0.9073, 0.8125, 0.9209, 0.8125, 0.9209, 0.8125, 0.9209, 0.8125, 0.9209, 0.8125, 0.9344, 0.8125, 0.9344, 0.7969, 0.9344, 0.7969, 0.9344, 0.7969, 0.9209, 0.7969, 0.9209, 0.7344, 0.9209, 0.7344, 0.9209, 0.7344, 0.9344, 0.7344, 0.9344, 0.7344, 0.9344, 0.7344, 0.9344, 0.7344, 0.9344, 0.7344, 0.9344, 0.7344, 0.9344, 0.7344, 0.9344, 0.7344, 0.9209, 0.7344, 0.9209, 0.7344, 0.9073, 0.7344, 0.9073, 0.7344, 0.9073, 0.7344, 0.9073, 0.2968, 0.4854, 0.3418, 0.4717, 0.3833, 0.4496, 0.4197, 0.4197, 0.4496, 0.3833, 0.4717, 0.3418, 0.4854, 0.2968, 0.49, 0.25, 0.4854, 0.2032, 0.4717, 0.1582, 0.4496, 0.1167, 0.4197, 0.08029, 0.3833, 0.05045, 0.3418, 0.02827, 0.2968, 0.01461, 0.25, 0.01, 0.25, 0.49, 0.7188, 1.0, 0.7188, 1.0, 0.75, 1.0, 0.75, 1.0, 0.7188, 1.0, 0.75, 1.0, 0.75, 1.0, 0.7188, 1.0, 0.7188, 1.0, 0.75, 1.0, 0.75, 1.0, 0.7188, 1.0, 0.75, 1.0, 0.75, 1.0, 0.75, 1.0, 0.75, 1.0, 0.7188, 1.0, 0.7188, 1.0, 0.75, 1.0, 0.75, 1.0, 0.7188, 1.0, 0.7188, 1.0, 0.75, 1.0, 0.75, 1.0, 0.75, 1.0, 0.75, 1.0, 0.7188, 1.0, 0.7188, 1.0, 0.75, 1.0, 0.7188, 1.0, 0.7188, 1.0, 0.75, 1.0, 0.75, 1.0, 0.7188, 1.0, 0.7188, 1.0, 0.75, 1.0, 0.7188, 1.0, 0.75, 1.0, 0.75, 1.0, 0.7188, 1.0, 0.7188, 1.0, 0.7188, 1.0, 0.7188, 1.0, 0.7188, 1.0, 0.75, 1.0, 0.75, 1.0, 0.75, 1.0, 0.75, 1.0, 0.7188, 1.0, 0.7188, 1.0, 0.7188, 1.0, 0.7188, 1.0, 0.75, 1.0, 0.75, 1.0, 0.75, 1.0, 0.75, 1.0, 0.7188, 1.0, 0.7188, 1.0, 0.7188, 1.0, 0.7188, 1.0, 0.7188, 1.0, 0.75, 1.0, 0.75, 1.0, 0.7188, 1.0, 0.75, 1.0, 0.7188, 1.0, 0.7188, 1.0, 0.75, 1.0, 0.75, 1.0, 0.7188, 1.0, 0.7188, 1.0, 0.75, 1.0, 0.75, 1.0, 0.75, 1.0, 0.75, 1.0, 0.75, 1.0, 0.7188, 1.0, 0.7188, 1.0, 0.7188, 1.0, 0.7188, 1.0, 0.7188, 1.0, 0.7188, 1.0, 0.7188, 1.0, 0.7188, 1.0, 0.75, 1.0, 0.7188, 1.0, 0.7188, 1.0, 0.75, 1.0, 0.75, 1.0, 0.75, 1.0, 0.75, 1.0, 0.75, 1.0, 0.7188, 1.0, 0.75, 1.0, 0.75, 1.0, 0.7188, 1.0])
me_cylinder.use_remesh_fix_poles = True
me_cylinder.use_remesh_preserve_attributes = False
me_cylinder.update()

# ---- objects
ob_light = bpy.data.objects.new('Light', light_light)
ob_camera = bpy.data.objects.new('Camera', cam_camera)
ob_cylinder = bpy.data.objects.new('Cylinder', me_cylinder)

# ---- transforms, parenting, visibility, modifiers, constraints
ob_light.location = (4.076, 1.005, 5.904)
ob_light.rotation_euler = (0.6503, 0.05522, 1.866)
ob_light.lock_rotations_4d = False
ob_light.empty_display_type = 'ARROWS'
ob_light.color = (0.0, 0.0, 0.0, 0.0)
ob_light.lineart.crease_threshold = 0.0
ob_camera.location = (7.359, -6.926, 4.958)
ob_camera.rotation_euler = (1.109, 0.0, 0.8149)
ob_camera.lock_rotations_4d = False
ob_camera.empty_display_type = 'ARROWS'
ob_camera.color = (0.0, 0.0, 0.0, 0.0)
ob_camera.display_type = 'WIRE'
ob_camera.lineart.crease_threshold = 0.0
ob_cylinder.location = (0.0, 0.0, 0.0)

# ---- collection membership
col_collection.objects.link(ob_light)
col_collection.objects.link(ob_camera)
col_collection.objects.link(ob_cylinder)

# ---- scene / render settings (as saved in the file)
scene.camera = ob_camera
scene.frame_start = 1; scene.frame_end = 250; scene.frame_set(1)
scene.render.engine = 'BLENDER_EEVEE_NEXT'
scene.cycles.sampling_pattern = 'TABULATED_SOBOL'
scene.cycles.use_light_tree = False
scene.view_settings.view_transform = 'Filmic'
bpy.context.view_layer.update()
